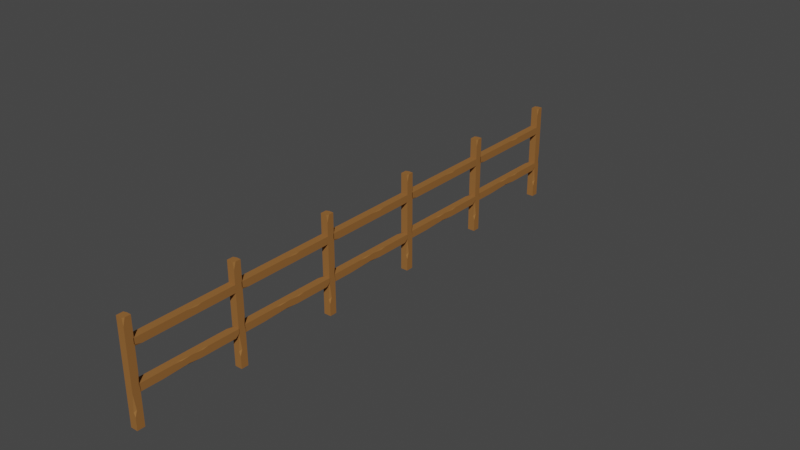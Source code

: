 # Source: zaun.blend  (saved by Blender 3.2.14; exported with 4.5.12 LTS)
import bpy
from mathutils import Matrix  # noqa: F401  (used for matrix-valued properties, if any)

bpy.ops.wm.read_factory_settings(use_empty=True)
scene = bpy.context.scene
scene.name = 'Scene'

# ---- collections
col_collection = bpy.data.collections.new('Collection'); scene.collection.children.link(col_collection)

# ---- materials (node trees are filled in below, after node groups)
mat_material = bpy.data.materials.new('Material')
mat_material.alpha_threshold = 0.0
mat_material.use_transparent_shadow = False
mat_material.diffuse_color = (0.292, 0.1295, 0.03917, 1.0)
mat_material.roughness = 1.0
mat_material.specular_intensity = 0.0
mat_material.line_color = (0.0, 0.0, 0.0, 1.0)

# ---- material node trees

# ---- world
world_world = bpy.data.worlds.new('World'); scene.world = world_world
world_world.use_nodes = True; world_world.node_tree.nodes.clear()
_N = world_world.node_tree.nodes; _L = world_world.node_tree.links
n0 = _N.new('ShaderNodeOutputWorld'); n0.name = 'World Output'; n0.location = (300, 300)
n1 = _N.new('ShaderNodeBackground'); n1.name = 'Background'; n1.location = (10, 300)
n1.inputs[0].default_value = (0.05088, 0.05088, 0.05088, 1.0)
_L.new(n1.outputs[0], n0.inputs[0])
n0.is_active_output = True
world_world.color = (0.05088, 0.05088, 0.05088)
world_world.use_sun_shadow = False
world_world.sun_shadow_jitter_overblur = 0.0

# ---- meshes
me_cube_001 = bpy.data.meshes.new('Cube.001')
me_cube_001.from_pydata([(1.0, 1.0, 1.0), (-1.0, -1.0, 1.0), (-1.0, -1.0, 0.5306), (-1.0, -0.5928, 0.6923), (-1.0, -0.5928, 0.6923), (-1.0, -1.0, 0.5306), (1.0, -1.0, -0.7512), (1.0, -0.4448, -0.6299), (1.0, -1.0, -0.7512), (1.0, -0.4448, -0.6299), (1.0, -0.4101, 1.0), (0.7324, -1.0, 1.0), (-1.0, 0.6761, 1.0), (-0.1661, 1.0, 1.0), (1.0, 6.427, 0.9889), (1.0, -20.5, 0.9887), (1.0, -20.5, 1.137), (-1.0, -20.5, 0.9887), (-1.0, 6.427, 1.137), (-1.0, -20.5, 1.137), (1.0, -1.013, 0.9889), (0.1943, -2.907, 0.9888), (1.0, -2.726, 1.04), (1.0, -6.188, 0.9888), (0.7336, -3.777, 0.9888), (1.0, -2.226, 0.9889), (1.0, -3.896, 0.9996), (1.0, -12.62, 0.9888), (0.4978, -10.49, 0.9888), (1.0, -10.51, 1.022), (1.0, -11.07, 1.025), (1.0, -10.04, 1.01), (1.0, -11.1, 0.9888), (0.8597, -9.545, 0.9888), (1.0, -7.252, 0.9888), (-1.0, -4.307, 0.9888), (-1.0, -6.898, 1.033), (-0.4136, -6.785, 0.9888), (-1.0, -14.55, 0.9887), (-1.0, -7.79, 1.013), (-1.0, -4.337, 0.9888), (-0.6738, -7.715, 0.9888), (-1.0, 0.106, 1.137), (-1.0, 2.283, 1.107), (-0.334, 2.355, 1.137), (-1.0, 6.426, 1.137), (-1.0, 2.283, 1.107), (-1.0, 0.1067, 1.137), (-0.7214, 3.142, 1.137), (1.0, -17.15, 1.137), (1.0, -15.52, 1.096), (0.5734, -16.06, 1.137), (1.0, -17.15, 1.137), (1.0, -15.52, 1.096), (1.0, -11.44, 1.137), (1.0, 4.582, 1.137), (1.0, 6.427, 1.094), (0.7324, 6.427, 1.137), (-1.0, 6.427, 1.013), (-0.1661, 6.427, 0.9889), (-1.0, 5.412, 0.9889), (0.8548, -9.926, 1.001), (-1.145, -9.911, 0.999), (0.8398, -11.93, 1.001), (-1.16, -11.91, 0.999), (-0.9264, -11.91, -0.5315), (-0.4946, -11.91, -0.6928), (-0.4946, -11.91, -0.6928), (-0.9264, -11.91, -0.5315), (-1.107, -9.911, 0.7502), (-0.5333, -9.915, 0.6294), (-1.107, -9.911, 0.7502), (-0.5333, -9.915, 0.6294), (1.0, 1.0, 3.138), (1.0, 1.0, 1.138), (1.0, -1.0, 1.138), (-1.0, 1.0, 1.138), (-1.0, -1.0, 3.138), (-1.0, -1.0, 1.138), (1.0, 1.0, 2.586), (0.1943, 1.0, 2.445), (1.0, 0.3081, 2.459), (1.0, 1.0, 2.201), (0.7336, 1.0, 2.38), (1.0, 1.0, 2.496), (1.0, 0.8547, 2.372), (1.0, 1.0, 1.724), (0.4978, 1.0, 1.882), (1.0, 0.5579, 1.881), (1.0, 0.5064, 1.839), (1.0, 0.7132, 1.915), (1.0, 1.0, 1.837), (0.8597, 1.0, 1.952), (1.0, 1.0, 2.122), (-1.0, 1.0, 2.341), (-1.0, 0.4046, 2.149), (-0.4136, 1.0, 2.157), (-1.0, 1.0, 1.581), (-1.0, 0.6724, 2.082), (-1.0, 1.0, 2.339), (-0.6738, 1.0, 2.088), (-1.0, -1.0, 2.669), (-1.0, -0.5928, 2.831), (-0.334, -1.0, 2.836), (-1.0, -1.0, 3.138), (-1.0, -0.5928, 2.831), (-1.0, -1.0, 2.669), (-0.7214, -1.0, 2.894), (1.0, -1.0, 1.387), (1.0, -0.4448, 1.508), (0.5734, -1.0, 1.468), (1.0, -1.0, 1.387), (1.0, -0.4448, 1.508), (1.0, -1.0, 1.812), (1.0, -1.0, 3.001), (1.0, -0.4101, 3.138), (0.7324, -1.0, 3.138), (-1.0, 0.6761, 3.138), (-0.1661, 1.0, 3.138), (-1.0, 1.0, 3.063), (1.0, 6.427, 3.127), (1.0, -20.5, 3.127), (1.0, -20.5, 3.276), (-1.0, -20.5, 3.127), (-1.0, 6.427, 3.276), (-1.0, -20.5, 3.276), (1.0, -1.013, 3.127), (0.1943, -2.907, 3.127), (1.0, -2.726, 3.179), (1.0, -6.188, 3.127), (0.7336, -3.777, 3.127), (1.0, -2.226, 3.127), (1.0, -3.896, 3.138), (1.0, -12.62, 3.127), (0.4978, -10.49, 3.127), (1.0, -10.51, 3.16), (1.0, -11.07, 3.164), (1.0, -10.04, 3.148), (1.0, -11.1, 3.127), (0.8597, -9.545, 3.127), (1.0, -7.252, 3.127), (-1.0, -4.307, 3.127), (-1.0, -6.898, 3.171), (-0.4136, -6.785, 3.127), (-1.0, -14.55, 3.127), (-1.0, -7.79, 3.151), (-1.0, -4.337, 3.127), (-0.6738, -7.715, 3.127), (-1.0, 0.106, 3.276), (-1.0, 2.283, 3.246), (-0.334, 2.355, 3.276), (-1.0, 6.426, 3.276), (-1.0, 2.283, 3.246), (-1.0, 0.1067, 3.276), (-0.7214, 3.142, 3.276), (1.0, -17.15, 3.276), (1.0, -15.52, 3.234), (0.5734, -16.06, 3.276), (1.0, -17.15, 3.276), (1.0, -15.52, 3.234), (1.0, -11.44, 3.276), (1.0, 4.582, 3.276), (1.0, 6.427, 3.232), (0.7324, 6.427, 3.276), (-1.0, 6.427, 3.151), (-0.1661, 6.427, 3.127), (-1.0, 5.412, 3.127), (1.16, -9.925, 1.139), (0.8548, -9.926, 3.139), (-1.145, -9.911, 3.137), (0.8398, -11.93, 3.139), (-0.8548, -11.91, 1.137), (-1.16, -11.91, 3.137), (1.076, -9.925, 1.692), (1.048, -10.73, 1.832), (0.3645, -9.92, 1.818), (1.017, -9.925, 2.076), (1.042, -10.19, 1.897), (1.062, -9.925, 1.782), (0.8977, -9.924, 1.906), (0.9442, -9.926, 2.553), (0.9645, -10.43, 2.396), (0.526, -9.922, 2.397), (0.4681, -9.922, 2.438), (0.6866, -9.923, 2.362), (0.9614, -9.926, 2.441), (0.9779, -10.07, 2.325), (1.005, -9.925, 2.155), (1.023, -11.93, 1.936), (0.3986, -11.92, 2.128), (0.9997, -11.34, 2.12), (0.9073, -11.93, 2.697), (0.6563, -11.92, 2.195), (1.023, -11.93, 1.939), (0.9872, -11.6, 2.189), (-0.9264, -11.91, 1.607), (-0.4946, -11.91, 1.446), (-0.8959, -11.24, 1.44), (-0.8548, -11.91, 1.138), (-0.4946, -11.91, 1.446), (-0.9264, -11.91, 1.607), (-0.8899, -11.63, 1.381), (-1.107, -9.911, 2.889), (-0.5333, -9.915, 2.768), (-1.098, -10.34, 2.808), (-1.107, -9.911, 2.889), (-0.5333, -9.915, 2.768), (-1.042, -9.911, 2.464), (-0.8607, -9.91, 1.274), (-0.2499, -9.914, 1.138), (-0.8418, -10.18, 1.137), (0.8212, -11.92, 1.139), (1.151, -11.09, 1.139), (1.134, -11.92, 1.215), (1.0, 1.0, 5.277), (1.0, 1.0, 3.277), (1.0, -1.0, 3.277), (-1.0, 1.0, 3.277), (-1.0, -1.0, 5.277), (-1.0, -1.0, 3.277), (1.0, 1.0, 4.724), (0.1943, 1.0, 4.583), (1.0, 0.3081, 4.597), (1.0, 1.0, 4.34), (0.7336, 1.0, 4.519), (1.0, 1.0, 4.634), (1.0, 0.8547, 4.51), (1.0, 1.0, 3.862), (0.4978, 1.0, 4.02), (1.0, 0.5579, 4.019), (1.0, 0.5064, 3.977), (1.0, 0.7132, 4.054), (1.0, 1.0, 3.975), (0.8597, 1.0, 4.091), (1.0, 1.0, 4.261), (-1.0, 1.0, 4.479), (-1.0, 0.4046, 4.287), (-0.4136, 1.0, 4.295), (-1.0, 1.0, 3.719), (-1.0, 0.6724, 4.221), (-1.0, 1.0, 4.477), (-0.6738, 1.0, 4.226), (-1.0, -1.0, 4.807), (-1.0, -0.5928, 4.969), (-0.334, -1.0, 4.974), (-1.0, -1.0, 5.277), (-1.0, -0.5928, 4.969), (-1.0, -1.0, 4.807), (-0.7214, -1.0, 5.033), (1.0, -1.0, 3.526), (1.0, -0.4448, 3.647), (0.5734, -1.0, 3.606), (1.0, -1.0, 3.526), (1.0, -0.4448, 3.647), (1.0, -1.0, 3.95), (1.0, -1.0, 5.14), (1.0, -0.4101, 5.277), (0.7324, -1.0, 5.277), (-1.0, 0.6761, 5.277), (-0.1661, 1.0, 5.277), (-1.0, 1.0, 5.201), (1.0, 6.427, 5.266), (1.0, -20.5, 5.265), (1.0, -20.5, 5.414), (-1.0, -20.5, 5.265), (-1.0, 6.427, 5.414), (-1.0, -20.5, 5.414), (1.0, -1.013, 5.266), (0.1943, -2.907, 5.266), (1.0, -2.726, 5.317), (1.0, -6.188, 5.266), (0.7336, -3.777, 5.266), (1.0, -2.226, 5.266), (1.0, -3.896, 5.276), (1.0, -12.62, 5.265), (0.4978, -10.49, 5.265), (1.0, -10.51, 5.298), (1.0, -11.07, 5.302), (1.0, -10.04, 5.287), (1.0, -11.1, 5.265), (0.8597, -9.545, 5.265), (1.0, -7.252, 5.266), (-1.0, -4.307, 5.266), (-1.0, -6.898, 5.31), (-0.4136, -6.785, 5.266), (-1.0, -14.55, 5.265), (-1.0, -7.79, 5.29), (-1.0, -4.337, 5.266), (-0.6738, -7.715, 5.266), (-1.0, 0.106, 5.414), (-1.0, 2.283, 5.384), (-0.334, 2.355, 5.414), (-1.0, 6.426, 5.414), (-1.0, 2.283, 5.384), (-1.0, 0.1067, 5.414), (-0.7214, 3.142, 5.414), (1.0, -17.15, 5.414), (1.0, -15.52, 5.373), (0.5734, -16.06, 5.414), (1.0, -17.15, 5.414), (1.0, -15.52, 5.373), (1.0, -11.44, 5.414), (1.0, 4.582, 5.414), (1.0, 6.427, 5.37), (0.7324, 6.427, 5.414), (-1.0, 6.427, 5.29), (-0.1661, 6.427, 5.266), (-1.0, 5.412, 5.266), (1.16, -9.925, 3.278), (0.8548, -9.926, 5.277), (-1.145, -9.911, 5.276), (0.8398, -11.93, 5.277), (-0.8548, -11.91, 3.276), (-1.16, -11.91, 5.276), (1.076, -9.925, 3.83), (1.048, -10.73, 3.971), (0.3645, -9.92, 3.957), (1.017, -9.925, 4.214), (1.042, -10.19, 4.035), (1.062, -9.925, 3.92), (0.8977, -9.924, 4.044), (0.9442, -9.926, 4.692), (0.9645, -10.43, 4.534), (0.526, -9.922, 4.535), (0.4681, -9.922, 4.576), (0.6866, -9.923, 4.5), (0.9614, -9.926, 4.579), (0.9779, -10.07, 4.464), (1.005, -9.925, 4.293), (1.023, -11.93, 4.075), (0.3986, -11.92, 4.267), (0.9997, -11.34, 4.259), (0.9073, -11.93, 4.835), (0.6563, -11.92, 4.333), (1.023, -11.93, 4.077), (0.9872, -11.6, 4.328), (-0.9264, -11.91, 3.745), (-0.4946, -11.91, 3.584), (-0.8959, -11.24, 3.578), (-0.8548, -11.91, 3.276), (-0.4946, -11.91, 3.584), (-0.9264, -11.91, 3.745), (-0.8899, -11.63, 3.52), (-1.107, -9.911, 5.027), (-0.5333, -9.915, 4.906), (-1.098, -10.34, 4.946), (-1.107, -9.911, 5.027), (-0.5333, -9.915, 4.906), (-1.042, -9.911, 4.602), (-0.8607, -9.91, 3.413), (-0.2499, -9.914, 3.276), (-0.8418, -10.18, 3.276), (0.8212, -11.92, 3.277), (1.151, -11.09, 3.278), (1.134, -11.92, 3.353), (1.0, 1.0, 7.415), (1.0, 1.0, 5.415), (1.0, -1.0, 5.415), (-1.0, 1.0, 5.415), (-1.0, -1.0, 7.415), (-1.0, -1.0, 5.415), (1.0, 1.0, 6.863), (0.1943, 1.0, 6.722), (1.0, 0.3081, 6.735), (1.0, 1.0, 6.478), (0.7336, 1.0, 6.657), (1.0, 1.0, 6.772), (1.0, 0.8547, 6.648), (1.0, 1.0, 6.001), (0.4978, 1.0, 6.158), (1.0, 0.5579, 6.157), (1.0, 0.5064, 6.116), (1.0, 0.7132, 6.192), (1.0, 1.0, 6.113), (0.8597, 1.0, 6.229), (1.0, 1.0, 6.399), (-1.0, 1.0, 6.618), (-1.0, 0.4046, 6.425), (-0.4136, 1.0, 6.434), (-1.0, 1.0, 5.857), (-1.0, 0.6724, 6.359), (-1.0, 1.0, 6.616), (-0.6738, 1.0, 6.365), (-1.0, -1.0, 6.946), (-1.0, -0.5928, 7.107), (-0.334, -1.0, 7.113), (-1.0, -1.0, 7.415), (-1.0, -0.5928, 7.107), (-1.0, -1.0, 6.946), (-0.7214, -1.0, 7.171), (1.0, -1.0, 5.664), (1.0, -0.4448, 5.785), (0.5734, -1.0, 5.745), (1.0, -1.0, 5.664), (1.0, -0.4448, 5.785), (1.0, -1.0, 6.088), (1.0, -1.0, 7.278), (1.0, -0.4101, 7.415), (0.7324, -1.0, 7.415), (-1.0, 0.6761, 7.415), (-0.1661, 1.0, 7.415), (-1.0, 1.0, 7.34), (1.0, 6.427, 7.404), (1.0, -20.5, 7.404), (1.0, -20.5, 7.552), (-1.0, -20.5, 7.404), (-1.0, 6.427, 7.553), (-1.0, -20.5, 7.552), (1.0, -1.013, 7.404), (0.1943, -2.907, 7.404), (1.0, -2.726, 7.455), (1.0, -6.188, 7.404), (0.7336, -3.777, 7.404), (1.0, -2.226, 7.404), (1.0, -3.896, 7.415), (1.0, -12.62, 7.404), (0.4978, -10.49, 7.404), (1.0, -10.51, 7.437), (1.0, -11.07, 7.441), (1.0, -10.04, 7.425), (1.0, -11.1, 7.404), (0.8597, -9.545, 7.404), (1.0, -7.252, 7.404), (-1.0, -4.307, 7.404), (-1.0, -6.898, 7.448), (-0.4136, -6.785, 7.404), (-1.0, -14.55, 7.404), (-1.0, -7.79, 7.428), (-1.0, -4.337, 7.404), (-0.6738, -7.715, 7.404), (-1.0, 0.106, 7.552), (-1.0, 2.283, 7.522), (-0.334, 2.355, 7.553), (-1.0, 6.426, 7.553), (-1.0, 2.283, 7.522), (-1.0, 0.1067, 7.552), (-0.7214, 3.142, 7.553), (1.0, -17.15, 7.552), (1.0, -15.52, 7.511), (0.5734, -16.06, 7.552), (1.0, -17.15, 7.552), (1.0, -15.52, 7.511), (1.0, -11.44, 7.552), (1.0, 4.582, 7.553), (1.0, 6.427, 7.509), (0.7324, 6.427, 7.553), (-1.0, 6.427, 7.428), (-0.1661, 6.427, 7.404), (-1.0, 5.412, 7.404), (1.16, -9.925, 5.416), (0.8548, -9.926, 7.416), (-1.145, -9.911, 7.414), (0.8398, -11.93, 7.416), (-0.8548, -11.91, 5.414), (-1.16, -11.91, 7.414), (1.076, -9.925, 5.968), (1.048, -10.73, 6.109), (0.3645, -9.92, 6.095), (1.017, -9.925, 6.353), (1.042, -10.19, 6.174), (1.062, -9.925, 6.058), (0.8977, -9.924, 6.182), (0.9442, -9.926, 6.83), (0.9645, -10.43, 6.673), (0.526, -9.922, 6.673), (0.4681, -9.922, 6.715), (0.6866, -9.923, 6.639), (0.9614, -9.926, 6.718), (0.9779, -10.07, 6.602), (1.005, -9.925, 6.432), (1.023, -11.93, 6.213), (0.3986, -11.92, 6.405), (0.9997, -11.34, 6.397), (0.9073, -11.93, 6.974), (0.6563, -11.92, 6.471), (1.023, -11.93, 6.215), (0.9872, -11.6, 6.466), (-0.9264, -11.91, 5.884), (-0.4946, -11.91, 5.722), (-0.8959, -11.24, 5.717), (-0.8548, -11.91, 5.414), (-0.4946, -11.91, 5.722), (-0.9264, -11.91, 5.884), (-0.8899, -11.63, 5.658), (-1.107, -9.911, 7.165), (-0.5333, -9.915, 7.044), (-1.098, -10.34, 7.085), (-1.107, -9.911, 7.165), (-0.5333, -9.915, 7.044), (-1.042, -9.911, 6.741), (-0.8607, -9.91, 5.551), (-0.2499, -9.914, 5.415), (-0.8418, -10.18, 5.414), (0.8212, -11.92, 5.416), (1.151, -11.09, 5.416), (1.134, -11.92, 5.491), (1.0, 1.0, 9.553), (1.0, 1.0, 7.553), (1.0, -1.0, 7.553), (-1.0, 1.0, 7.553), (-1.0, -1.0, 9.553), (-1.0, -1.0, 7.553), (1.0, 1.0, 9.001), (0.1943, 1.0, 8.86), (1.0, 0.3081, 8.874), (1.0, 1.0, 8.617), (0.7336, 1.0, 8.796), (1.0, 1.0, 8.911), (1.0, 0.8547, 8.787), (1.0, 1.0, 8.139), (0.4978, 1.0, 8.297), (1.0, 0.5579, 8.296), (1.0, 0.5064, 8.254), (1.0, 0.7132, 8.33), (1.0, 1.0, 8.252), (0.8597, 1.0, 8.367), (1.0, 1.0, 8.537), (-1.0, 1.0, 8.756), (-1.0, 0.4046, 8.564), (-0.4136, 1.0, 8.572), (-1.0, 1.0, 7.996), (-1.0, 0.6724, 8.498), (-1.0, 1.0, 8.754), (-0.6738, 1.0, 8.503), (-1.0, -1.0, 9.084), (-1.0, -0.5928, 9.246), (-0.334, -1.0, 9.251), (-1.0, -1.0, 9.553), (-1.0, -0.5928, 9.246), (-1.0, -1.0, 9.084), (-0.7214, -1.0, 9.31), (1.0, -1.0, 7.802), (1.0, -0.4448, 7.924), (0.5734, -1.0, 7.883), (1.0, -1.0, 7.802), (1.0, -0.4448, 7.924), (1.0, -1.0, 8.227), (1.0, -1.0, 9.416), (1.0, -0.4101, 9.553), (0.7324, -1.0, 9.553), (-1.0, 0.6761, 9.553), (-0.1661, 1.0, 9.553), (-1.0, 1.0, 9.478), (1.0, 6.427, 9.542), (1.0, -20.5, 9.542), (1.0, -20.5, 9.691), (-1.0, -20.5, 9.542), (-1.0, 6.427, 9.691), (-1.0, -20.5, 9.691), (1.0, -1.013, 9.542), (0.1943, -2.907, 9.542), (1.0, -2.726, 9.594), (1.0, -6.188, 9.542), (0.7336, -3.777, 9.542), (1.0, -2.226, 9.542), (1.0, -3.896, 9.553), (1.0, -12.62, 9.542), (0.4978, -10.49, 9.542), (1.0, -10.51, 9.575), (1.0, -11.07, 9.579), (1.0, -10.04, 9.564), (1.0, -11.1, 9.542), (0.8597, -9.545, 9.542), (1.0, -7.252, 9.542), (-1.0, -4.307, 9.542), (-1.0, -6.898, 9.586), (-0.4136, -6.785, 9.542), (-1.0, -14.55, 9.542), (-1.0, -7.79, 9.567), (-1.0, -4.337, 9.542), (-0.6738, -7.715, 9.542), (-1.0, 0.106, 9.691), (-1.0, 2.283, 9.661), (-0.334, 2.355, 9.691), (-1.0, 6.426, 9.691), (-1.0, 2.283, 9.661), (-1.0, 0.1067, 9.691), (-0.7214, 3.142, 9.691), (1.0, -17.15, 9.691), (1.0, -15.52, 9.649), (0.5734, -16.06, 9.691), (1.0, -17.15, 9.691), (1.0, -15.52, 9.649), (1.0, -11.44, 9.691), (1.0, 4.582, 9.691), (1.0, 6.427, 9.647), (0.7324, 6.427, 9.691), (-1.0, 6.427, 9.566), (-0.1661, 6.427, 9.542), (-1.0, 5.412, 9.542), (1.16, -9.925, 7.554), (0.8548, -9.926, 9.554), (-1.145, -9.911, 9.552), (0.8398, -11.93, 9.554), (-0.8548, -11.91, 7.553), (-1.16, -11.91, 9.552), (1.076, -9.925, 8.107), (1.048, -10.73, 8.247), (0.3645, -9.92, 8.233), (1.017, -9.925, 8.491), (1.042, -10.19, 8.312), (1.062, -9.925, 8.197), (0.8977, -9.924, 8.321), (0.9442, -9.926, 8.968), (0.9645, -10.43, 8.811), (0.526, -9.922, 8.812), (0.4681, -9.922, 8.853), (0.6866, -9.923, 8.777), (0.9614, -9.926, 8.856), (0.9779, -10.07, 8.74), (1.005, -9.925, 8.57), (1.023, -11.93, 8.351), (0.3986, -11.92, 8.543), (0.9997, -11.34, 8.535), (0.9073, -11.93, 9.112), (0.6563, -11.92, 8.61), (1.023, -11.93, 8.354), (0.9872, -11.6, 8.605), (-0.9264, -11.91, 8.022), (-0.4946, -11.91, 7.861), (-0.8959, -11.24, 7.855), (-0.8548, -11.91, 7.553), (-0.4946, -11.91, 7.861), (-0.9264, -11.91, 8.022), (-0.8899, -11.63, 7.796), (-1.107, -9.911, 9.304), (-0.5333, -9.915, 9.183), (-1.098, -10.34, 9.223), (-1.107, -9.911, 9.304), (-0.5333, -9.915, 9.183), (-1.042, -9.911, 8.879), (-0.8607, -9.91, 7.69), (-0.2499, -9.914, 7.553), (-0.8418, -10.18, 7.553), (0.8212, -11.92, 7.554), (1.151, -11.09, 7.554), (1.134, -11.92, 7.63), (1.0, 1.0, 11.69), (1.0, 1.0, 9.692), (1.0, -1.0, 9.692), (-1.0, 1.0, 9.692), (-1.0, -1.0, 11.69), (-1.0, -1.0, 9.692), (1.0, 1.0, 11.14), (0.1943, 1.0, 11.0), (1.0, 0.3081, 11.01), (1.0, 1.0, 10.75), (0.7336, 1.0, 10.93), (1.0, 1.0, 11.05), (1.0, 0.8547, 10.93), (1.0, 1.0, 10.28), (0.4978, 1.0, 10.44), (1.0, 0.5579, 10.43), (1.0, 0.5064, 10.39), (1.0, 0.7132, 10.47), (1.0, 1.0, 10.39), (0.8597, 1.0, 10.51), (1.0, 1.0, 10.68), (-1.0, 1.0, 10.89), (-1.0, 0.4046, 10.7), (-0.4136, 1.0, 10.71), (-1.0, 1.0, 10.13), (-1.0, 0.6724, 10.64), (-1.0, 1.0, 10.89), (-0.6738, 1.0, 10.64), (-1.0, -1.0, 11.22), (-1.0, -0.5928, 11.38), (-0.334, -1.0, 11.39), (-1.0, -1.0, 11.69), (-1.0, -0.5928, 11.38), (-1.0, -1.0, 11.22), (-0.7214, -1.0, 11.45), (1.0, -1.0, 9.941), (1.0, -0.4448, 10.06), (0.5734, -1.0, 10.02), (1.0, -1.0, 9.941), (1.0, -0.4448, 10.06), (1.0, -1.0, 10.37), (1.0, -1.0, 11.55), (1.0, -0.4101, 11.69), (0.7324, -1.0, 11.69), (-1.0, 0.6761, 11.69), (-0.1661, 1.0, 11.69), (-1.0, 1.0, 11.62), (1.0, 6.427, 11.68), (1.0, -20.5, 11.68), (1.0, -20.5, 11.83), (-1.0, -20.5, 11.68), (-1.0, 6.427, 11.83), (-1.0, -20.5, 11.83), (1.0, -1.013, 11.68), (0.1943, -2.907, 11.68), (1.0, -2.726, 11.73), (1.0, -6.188, 11.68), (0.7336, -3.777, 11.68), (1.0, -2.226, 11.68), (1.0, -3.896, 11.69), (1.0, -12.62, 11.68), (0.4978, -10.49, 11.68), (1.0, -10.51, 11.71), (1.0, -11.07, 11.72), (1.0, -10.04, 11.7), (1.0, -11.1, 11.68), (0.8597, -9.545, 11.68), (1.0, -7.252, 11.68), (-1.0, -4.307, 11.68), (-1.0, -6.898, 11.72), (-0.4136, -6.785, 11.68), (-1.0, -14.55, 11.68), (-1.0, -7.79, 11.7), (-1.0, -4.337, 11.68), (-0.6738, -7.715, 11.68), (-1.0, 0.106, 11.83), (-1.0, 2.283, 11.8), (-0.334, 2.355, 11.83), (-1.0, 6.426, 11.83), (-1.0, 2.283, 11.8), (-1.0, 0.1067, 11.83), (-0.7214, 3.142, 11.83), (1.0, -17.15, 11.83), (1.0, -15.52, 11.79), (0.5734, -16.06, 11.83), (1.0, -17.15, 11.83), (1.0, -15.52, 11.79), (1.0, -11.44, 11.83), (1.0, 4.582, 11.83), (1.0, 6.427, 11.79), (0.7324, 6.427, 11.83), (-1.0, 6.427, 11.7), (-0.1661, 6.427, 11.68), (-1.0, 5.412, 11.68), (1.16, -9.925, 9.693), (0.8548, -9.926, 11.69), (-1.145, -9.911, 11.69), (0.8398, -11.93, 11.69), (-0.8548, -11.91, 9.691), (-1.16, -11.91, 11.69), (1.076, -9.925, 10.25), (1.048, -10.73, 10.39), (0.3645, -9.92, 10.37), (1.017, -9.925, 10.63), (1.042, -10.19, 10.45), (1.062, -9.925, 10.34), (0.8977, -9.924, 10.46), (0.9442, -9.926, 11.11), (0.9645, -10.43, 10.95), (0.526, -9.922, 10.95), (0.4681, -9.922, 10.99), (0.6866, -9.923, 10.92), (0.9614, -9.926, 10.99), (0.9779, -10.07, 10.88), (1.005, -9.925, 10.71), (1.023, -11.93, 10.49), (0.3986, -11.92, 10.68), (0.9997, -11.34, 10.67), (0.9073, -11.93, 11.25), (0.6563, -11.92, 10.75), (1.023, -11.93, 10.49), (0.9872, -11.6, 10.74), (-0.9264, -11.91, 10.16), (-0.4946, -11.91, 9.999), (-0.8959, -11.24, 9.993), (-0.8548, -11.91, 9.691), (-0.4946, -11.91, 9.999), (-0.9264, -11.91, 10.16), (-0.8899, -11.63, 9.935), (-1.107, -9.911, 11.44), (-0.5333, -9.915, 11.32), (-1.098, -10.34, 11.36), (-1.107, -9.911, 11.44), (-0.5333, -9.915, 11.32), (-1.042, -9.911, 11.02), (-0.8607, -9.91, 9.828), (-0.2499, -9.914, 9.691), (-0.8418, -10.18, 9.691), (0.8212, -11.92, 9.692), (1.151, -11.09, 9.693), (1.134, -11.92, 9.768)], [(3, 4), (5, 2), (8, 6), (7, 9), (66, 67), (68, 65), (71, 69), (70, 72)], [(0, 13, 12, 1, 11, 10), (15, 27, 30, 29, 31, 34, 23, 26, 22, 20, 14, 56, 55, 54, 53, 50, 49, 16), (35, 37, 41, 40), (17, 15, 16, 19), (20, 22, 26, 25), (27, 28, 33, 32), (25, 24, 21, 20), (23, 24, 25, 26), (32, 31, 29, 30, 27), (52, 51, 49), (31, 32, 33, 34), (42, 44, 48, 47), (40, 39, 36, 35), (38, 39, 40, 41), (19, 42, 43, 46, 45, 18, 58, 60, 35, 36, 39, 38, 17), (49, 50, 53, 52), (47, 46, 43, 42), (45, 46, 47, 48), (51, 52, 53, 54), (17, 38, 41, 37, 35, 60, 59, 14, 20, 21, 24, 23, 34, 33, 28, 27, 15), (55, 56, 57), (16, 49, 51, 54, 55, 57, 18, 45, 48, 44, 42, 19), (58, 59, 60), (14, 59, 58, 18, 57, 56), (63, 61, 62, 64), (74, 86, 89, 88, 90, 93, 82, 85, 81, 79, 73, 115, 114, 113, 112, 109, 108, 75), (94, 96, 100, 99), (76, 74, 75, 78), (79, 81, 85, 84), (86, 87, 92, 91), (84, 83, 80, 79), (82, 83, 84, 85), (91, 90, 88, 89, 86), (111, 110, 108), (90, 91, 92, 93), (101, 103, 107, 106), (99, 98, 95, 94), (97, 98, 99, 100), (78, 101, 102, 105, 104, 77, 117, 119, 94, 95, 98, 97, 76), (108, 109, 112, 111), (106, 105, 102, 101), (104, 105, 106, 107), (110, 111, 112, 113), (76, 97, 100, 96, 94, 119, 118, 73, 79, 80, 83, 82, 93, 92, 87, 86, 74), (114, 115, 116), (75, 108, 110, 113, 114, 116, 77, 104, 107, 103, 101, 78), (117, 118, 119), (73, 118, 117, 77, 116, 115), (121, 133, 136, 135, 137, 140, 129, 132, 128, 126, 120, 162, 161, 160, 159, 156, 155, 122), (141, 143, 147, 146), (123, 121, 122, 125), (126, 128, 132, 131), (133, 134, 139, 138), (131, 130, 127, 126), (129, 130, 131, 132), (138, 137, 135, 136, 133), (158, 157, 155), (137, 138, 139, 140), (148, 150, 154, 153), (146, 145, 142, 141), (144, 145, 146, 147), (125, 148, 149, 152, 151, 124, 164, 166, 141, 142, 145, 144, 123), (155, 156, 159, 158), (153, 152, 149, 148), (151, 152, 153, 154), (157, 158, 159, 160), (123, 144, 147, 143, 141, 166, 165, 120, 126, 127, 130, 129, 140, 139, 134, 133, 121), (161, 162, 163), (122, 155, 157, 160, 161, 163, 124, 151, 154, 150, 148, 125), (164, 165, 166), (120, 165, 164, 124, 163, 162), (168, 180, 183, 182, 184, 187, 176, 179, 175, 173, 167, 209, 208, 207, 206, 203, 202, 169), (188, 190, 194, 193), (170, 168, 169, 172), (173, 175, 179, 178), (180, 181, 186, 185), (178, 177, 174, 173), (176, 177, 178, 179), (185, 184, 182, 183, 180), (205, 204, 202), (184, 185, 186, 187), (195, 197, 201, 200), (193, 192, 189, 188), (191, 192, 193, 194), (172, 195, 196, 199, 198, 171, 211, 213, 188, 189, 192, 191, 170), (202, 203, 206, 205), (200, 199, 196, 195), (198, 199, 200, 201), (204, 205, 206, 207), (170, 191, 194, 190, 188, 213, 212, 167, 173, 174, 177, 176, 187, 186, 181, 180, 168), (208, 209, 210), (169, 202, 204, 207, 208, 210, 171, 198, 201, 197, 195, 172), (211, 212, 213), (167, 212, 211, 171, 210, 209), (215, 227, 230, 229, 231, 234, 223, 226, 222, 220, 214, 256, 255, 254, 253, 250, 249, 216), (235, 237, 241, 240), (217, 215, 216, 219), (220, 222, 226, 225), (227, 228, 233, 232), (225, 224, 221, 220), (223, 224, 225, 226), (232, 231, 229, 230, 227), (252, 251, 249), (231, 232, 233, 234), (242, 244, 248, 247), (240, 239, 236, 235), (238, 239, 240, 241), (219, 242, 243, 246, 245, 218, 258, 260, 235, 236, 239, 238, 217), (249, 250, 253, 252), (247, 246, 243, 242), (245, 246, 247, 248), (251, 252, 253, 254), (217, 238, 241, 237, 235, 260, 259, 214, 220, 221, 224, 223, 234, 233, 228, 227, 215), (255, 256, 257), (216, 249, 251, 254, 255, 257, 218, 245, 248, 244, 242, 219), (258, 259, 260), (214, 259, 258, 218, 257, 256), (262, 274, 277, 276, 278, 281, 270, 273, 269, 267, 261, 303, 302, 301, 300, 297, 296, 263), (282, 284, 288, 287), (264, 262, 263, 266), (267, 269, 273, 272), (274, 275, 280, 279), (272, 271, 268, 267), (270, 271, 272, 273), (279, 278, 276, 277, 274), (299, 298, 296), (278, 279, 280, 281), (289, 291, 295, 294), (287, 286, 283, 282), (285, 286, 287, 288), (266, 289, 290, 293, 292, 265, 305, 307, 282, 283, 286, 285, 264), (296, 297, 300, 299), (294, 293, 290, 289), (292, 293, 294, 295), (298, 299, 300, 301), (264, 285, 288, 284, 282, 307, 306, 261, 267, 268, 271, 270, 281, 280, 275, 274, 262), (302, 303, 304), (263, 296, 298, 301, 302, 304, 265, 292, 295, 291, 289, 266), (305, 306, 307), (261, 306, 305, 265, 304, 303), (309, 321, 324, 323, 325, 328, 317, 320, 316, 314, 308, 350, 349, 348, 347, 344, 343, 310), (329, 331, 335, 334), (311, 309, 310, 313), (314, 316, 320, 319), (321, 322, 327, 326), (319, 318, 315, 314), (317, 318, 319, 320), (326, 325, 323, 324, 321), (346, 345, 343), (325, 326, 327, 328), (336, 338, 342, 341), (334, 333, 330, 329), (332, 333, 334, 335), (313, 336, 337, 340, 339, 312, 352, 354, 329, 330, 333, 332, 311), (343, 344, 347, 346), (341, 340, 337, 336), (339, 340, 341, 342), (345, 346, 347, 348), (311, 332, 335, 331, 329, 354, 353, 308, 314, 315, 318, 317, 328, 327, 322, 321, 309), (349, 350, 351), (310, 343, 345, 348, 349, 351, 312, 339, 342, 338, 336, 313), (352, 353, 354), (308, 353, 352, 312, 351, 350), (356, 368, 371, 370, 372, 375, 364, 367, 363, 361, 355, 397, 396, 395, 394, 391, 390, 357), (376, 378, 382, 381), (358, 356, 357, 360), (361, 363, 367, 366), (368, 369, 374, 373), (366, 365, 362, 361), (364, 365, 366, 367), (373, 372, 370, 371, 368), (393, 392, 390), (372, 373, 374, 375), (383, 385, 389, 388), (381, 380, 377, 376), (379, 380, 381, 382), (360, 383, 384, 387, 386, 359, 399, 401, 376, 377, 380, 379, 358), (390, 391, 394, 393), (388, 387, 384, 383), (386, 387, 388, 389), (392, 393, 394, 395), (358, 379, 382, 378, 376, 401, 400, 355, 361, 362, 365, 364, 375, 374, 369, 368, 356), (396, 397, 398), (357, 390, 392, 395, 396, 398, 359, 386, 389, 385, 383, 360), (399, 400, 401), (355, 400, 399, 359, 398, 397), (403, 415, 418, 417, 419, 422, 411, 414, 410, 408, 402, 444, 443, 442, 441, 438, 437, 404), (423, 425, 429, 428), (405, 403, 404, 407), (408, 410, 414, 413), (415, 416, 421, 420), (413, 412, 409, 408), (411, 412, 413, 414), (420, 419, 417, 418, 415), (440, 439, 437), (419, 420, 421, 422), (430, 432, 436, 435), (428, 427, 424, 423), (426, 427, 428, 429), (407, 430, 431, 434, 433, 406, 446, 448, 423, 424, 427, 426, 405), (437, 438, 441, 440), (435, 434, 431, 430), (433, 434, 435, 436), (439, 440, 441, 442), (405, 426, 429, 425, 423, 448, 447, 402, 408, 409, 412, 411, 422, 421, 416, 415, 403), (443, 444, 445), (404, 437, 439, 442, 443, 445, 406, 433, 436, 432, 430, 407), (446, 447, 448), (402, 447, 446, 406, 445, 444), (450, 462, 465, 464, 466, 469, 458, 461, 457, 455, 449, 491, 490, 489, 488, 485, 484, 451), (470, 472, 476, 475), (452, 450, 451, 454), (455, 457, 461, 460), (462, 463, 468, 467), (460, 459, 456, 455), (458, 459, 460, 461), (467, 466, 464, 465, 462), (487, 486, 484), (466, 467, 468, 469), (477, 479, 483, 482), (475, 474, 471, 470), (473, 474, 475, 476), (454, 477, 478, 481, 480, 453, 493, 495, 470, 471, 474, 473, 452), (484, 485, 488, 487), (482, 481, 478, 477), (480, 481, 482, 483), (486, 487, 488, 489), (452, 473, 476, 472, 470, 495, 494, 449, 455, 456, 459, 458, 469, 468, 463, 462, 450), (490, 491, 492), (451, 484, 486, 489, 490, 492, 453, 480, 483, 479, 477, 454), (493, 494, 495), (449, 494, 493, 453, 492, 491), (497, 509, 512, 511, 513, 516, 505, 508, 504, 502, 496, 538, 537, 536, 535, 532, 531, 498), (517, 519, 523, 522), (499, 497, 498, 501), (502, 504, 508, 507), (509, 510, 515, 514), (507, 506, 503, 502), (505, 506, 507, 508), (514, 513, 511, 512, 509), (534, 533, 531), (513, 514, 515, 516), (524, 526, 530, 529), (522, 521, 518, 517), (520, 521, 522, 523), (501, 524, 525, 528, 527, 500, 540, 542, 517, 518, 521, 520, 499), (531, 532, 535, 534), (529, 528, 525, 524), (527, 528, 529, 530), (533, 534, 535, 536), (499, 520, 523, 519, 517, 542, 541, 496, 502, 503, 506, 505, 516, 515, 510, 509, 497), (537, 538, 539), (498, 531, 533, 536, 537, 539, 500, 527, 530, 526, 524, 501), (540, 541, 542), (496, 541, 540, 500, 539, 538), (544, 556, 559, 558, 560, 563, 552, 555, 551, 549, 543, 585, 584, 583, 582, 579, 578, 545), (564, 566, 570, 569), (546, 544, 545, 548), (549, 551, 555, 554), (556, 557, 562, 561), (554, 553, 550, 549), (552, 553, 554, 555), (561, 560, 558, 559, 556), (581, 580, 578), (560, 561, 562, 563), (571, 573, 577, 576), (569, 568, 565, 564), (567, 568, 569, 570), (548, 571, 572, 575, 574, 547, 587, 589, 564, 565, 568, 567, 546), (578, 579, 582, 581), (576, 575, 572, 571), (574, 575, 576, 577), (580, 581, 582, 583), (546, 567, 570, 566, 564, 589, 588, 543, 549, 550, 553, 552, 563, 562, 557, 556, 544), (584, 585, 586), (545, 578, 580, 583, 584, 586, 547, 574, 577, 573, 571, 548), (587, 588, 589), (543, 588, 587, 547, 586, 585), (591, 603, 606, 605, 607, 610, 599, 602, 598, 596, 590, 632, 631, 630, 629, 626, 625, 592), (611, 613, 617, 616), (593, 591, 592, 595), (596, 598, 602, 601), (603, 604, 609, 608), (601, 600, 597, 596), (599, 600, 601, 602), (608, 607, 605, 606, 603), (628, 627, 625), (607, 608, 609, 610), (618, 620, 624, 623), (616, 615, 612, 611), (614, 615, 616, 617), (595, 618, 619, 622, 621, 594, 634, 636, 611, 612, 615, 614, 593), (625, 626, 629, 628), (623, 622, 619, 618), (621, 622, 623, 624), (627, 628, 629, 630), (593, 614, 617, 613, 611, 636, 635, 590, 596, 597, 600, 599, 610, 609, 604, 603, 591), (631, 632, 633), (592, 625, 627, 630, 631, 633, 594, 621, 624, 620, 618, 595), (634, 635, 636), (590, 635, 634, 594, 633, 632), (638, 650, 653, 652, 654, 657, 646, 649, 645, 643, 637, 679, 678, 677, 676, 673, 672, 639), (658, 660, 664, 663), (640, 638, 639, 642), (643, 645, 649, 648), (650, 651, 656, 655), (648, 647, 644, 643), (646, 647, 648, 649), (655, 654, 652, 653, 650), (675, 674, 672), (654, 655, 656, 657), (665, 667, 671, 670), (663, 662, 659, 658), (661, 662, 663, 664), (642, 665, 666, 669, 668, 641, 681, 683, 658, 659, 662, 661, 640), (672, 673, 676, 675), (670, 669, 666, 665), (668, 669, 670, 671), (674, 675, 676, 677), (640, 661, 664, 660, 658, 683, 682, 637, 643, 644, 647, 646, 657, 656, 651, 650, 638), (678, 679, 680), (639, 672, 674, 677, 678, 680, 641, 668, 671, 667, 665, 642), (681, 682, 683), (637, 682, 681, 641, 680, 679), (685, 697, 700, 699, 701, 704, 693, 696, 692, 690, 684, 726, 725, 724, 723, 720, 719, 686), (705, 707, 711, 710), (687, 685, 686, 689), (690, 692, 696, 695), (697, 698, 703, 702), (695, 694, 691, 690), (693, 694, 695, 696), (702, 701, 699, 700, 697), (722, 721, 719), (701, 702, 703, 704), (712, 714, 718, 717), (710, 709, 706, 705), (708, 709, 710, 711), (689, 712, 713, 716, 715, 688, 728, 730, 705, 706, 709, 708, 687), (719, 720, 723, 722), (717, 716, 713, 712), (715, 716, 717, 718), (721, 722, 723, 724), (687, 708, 711, 707, 705, 730, 729, 684, 690, 691, 694, 693, 704, 703, 698, 697, 685), (725, 726, 727), (686, 719, 721, 724, 725, 727, 688, 715, 718, 714, 712, 689), (728, 729, 730), (684, 729, 728, 688, 727, 726), (732, 744, 747, 746, 748, 751, 740, 743, 739, 737, 731, 773, 772, 771, 770, 767, 766, 733), (752, 754, 758, 757), (734, 732, 733, 736), (737, 739, 743, 742), (744, 745, 750, 749), (742, 741, 738, 737), (740, 741, 742, 743), (749, 748, 746, 747, 744), (769, 768, 766), (748, 749, 750, 751), (759, 761, 765, 764), (757, 756, 753, 752), (755, 756, 757, 758), (736, 759, 760, 763, 762, 735, 775, 777, 752, 753, 756, 755, 734), (766, 767, 770, 769), (764, 763, 760, 759), (762, 763, 764, 765), (768, 769, 770, 771), (734, 755, 758, 754, 752, 777, 776, 731, 737, 738, 741, 740, 751, 750, 745, 744, 732), (772, 773, 774), (733, 766, 768, 771, 772, 774, 735, 762, 765, 761, 759, 736), (775, 776, 777), (731, 776, 775, 735, 774, 773)])
_uv = me_cube_001.uv_layers.new(name='UVMap')
_uv.uv.foreach_set('vector', [0.625, 0.5, 0.7708, 0.5, 0.875, 0.5405, 0.875, 0.75, 0.6585, 0.75, 0.625, 0.6763, 0.375, 0.5, 0.4482, 0.5, 0.4626, 0.5617, 0.4678, 0.5553, 0.4721, 0.5359, 0.498, 0.5, 0.5079, 0.5, 0.5292, 0.5182, 0.54, 0.5865, 0.5559, 0.5, 0.625, 0.5, 0.625, 0.6763, 0.6079, 0.75, 0.4592, 0.75, 0.4213, 0.6806, 0.4213, 0.6806, 0.4061, 0.75, 0.375, 0.75, 0.5253, 0.25, 0.5023, 0.3233, 0.4937, 0.2908, 0.5251, 0.25, 0.125, 0.5, 0.375, 0.5, 0.375, 0.75, 0.125, 0.75, 0.5559, 0.5, 0.54, 0.5865, 0.5292, 0.5182, 0.5447, 0.5, 0.4482, 0.5, 0.4679, 0.4372, 0.4767, 0.4825, 0.4623, 0.5, 0.5447, 0.5, 0.5303, 0.4667, 0.5383, 0.3993, 0.5559, 0.5, 0.5079, 0.5, 0.5303, 0.4667, 0.5447, 0.5, 0.5292, 0.5182, 0.4623, 0.5, 0.4721, 0.5359, 0.4678, 0.5553, 0.4626, 0.5617, 0.4482, 0.5, 0.4061, 0.75, 0.4162, 0.8033, 0.4061, 0.75, 0.4721, 0.5359, 0.4623, 0.5, 0.4767, 0.4825, 0.498, 0.5, 0.5663, 1.0, 0.5872, 0.9167, 0.5945, 0.9652, 0.5663, 1.0, 0.5251, 0.25, 0.493, 0.209, 0.5013, 0.1756, 0.5253, 0.25, 0.4303, 0.25, 0.493, 0.209, 0.5251, 0.25, 0.4937, 0.2908, 0.375, 0.0, 0.5663, 0.0, 0.5865, 0.0509, 0.5865, 0.0509, 0.625, 0.0, 0.625, 0.0, 0.625, 0.2095, 0.6156, 0.25, 0.5253, 0.25, 0.5013, 0.1756, 0.493, 0.209, 0.4303, 0.25, 0.375, 0.25, 0.4061, 0.75, 0.4213, 0.6806, 0.4213, 0.6806, 0.4061, 0.75, 0.5663, 0.0, 0.5865, 0.0509, 0.5865, 0.0509, 0.5663, 0.0, 0.625, 1.0, 0.5865, 0.0509, 0.5663, 0.0, 0.5945, 0.9652, 0.4162, 0.8033, 0.4061, 0.75, 0.4213, 0.6806, 0.4592, 0.75, 0.375, 0.25, 0.4303, 0.25, 0.4937, 0.2908, 0.5023, 0.3233, 0.5253, 0.25, 0.6156, 0.25, 0.625, 0.3542, 0.625, 0.5, 0.5559, 0.5, 0.5383, 0.3993, 0.5303, 0.4667, 0.5079, 0.5, 0.498, 0.5, 0.4767, 0.4825, 0.4679, 0.4372, 0.4482, 0.5, 0.375, 0.5, 0.6079, 0.75, 0.625, 0.6763, 0.6585, 0.75, 0.375, 0.75, 0.4061, 0.75, 0.4162, 0.8033, 0.4592, 0.75, 0.6079, 0.75, 0.625, 0.7835, 0.625, 1.0, 0.625, 1.0, 0.5945, 0.9652, 0.5872, 0.9167, 0.5663, 1.0, 0.375, 1.0, 0.625, 0.2095, 0.7708, 0.5, 0.6156, 0.25, 0.625, 0.5, 0.7708, 0.5, 0.875, 0.5405, 0.875, 0.75, 0.6585, 0.75, 0.625, 0.6763, 0.125, 0.5, 0.375, 0.5, 0.375, 0.75, 0.125, 0.75, 0.375, 0.5, 0.4482, 0.5, 0.4626, 0.5617, 0.4678, 0.5553, 0.4721, 0.5359, 0.498, 0.5, 0.5079, 0.5, 0.5292, 0.5182, 0.54, 0.5865, 0.5559, 0.5, 0.625, 0.5, 0.625, 0.6763, 0.6079, 0.75, 0.4592, 0.75, 0.4213, 0.6806, 0.4213, 0.6806, 0.4061, 0.75, 0.375, 0.75, 0.5253, 0.25, 0.5023, 0.3233, 0.4937, 0.2908, 0.5251, 0.25, 0.125, 0.5, 0.375, 0.5, 0.375, 0.75, 0.125, 0.75, 0.5559, 0.5, 0.54, 0.5865, 0.5292, 0.5182, 0.5447, 0.5, 0.4482, 0.5, 0.4679, 0.4372, 0.4767, 0.4825, 0.4623, 0.5, 0.5447, 0.5, 0.5303, 0.4667, 0.5383, 0.3993, 0.5559, 0.5, 0.5079, 0.5, 0.5303, 0.4667, 0.5447, 0.5, 0.5292, 0.5182, 0.4623, 0.5, 0.4721, 0.5359, 0.4678, 0.5553, 0.4626, 0.5617, 0.4482, 0.5, 0.4061, 0.75, 0.4162, 0.8033, 0.4061, 0.75, 0.4721, 0.5359, 0.4623, 0.5, 0.4767, 0.4825, 0.498, 0.5, 0.5663, 1.0, 0.5872, 0.9167, 0.5945, 0.9652, 0.5663, 1.0, 0.5251, 0.25, 0.493, 0.209, 0.5013, 0.1756, 0.5253, 0.25, 0.4303, 0.25, 0.493, 0.209, 0.5251, 0.25, 0.4937, 0.2908, 0.375, 0.0, 0.5663, 0.0, 0.5865, 0.0509, 0.5865, 0.0509, 0.625, 0.0, 0.625, 0.0, 0.625, 0.2095, 0.6156, 0.25, 0.5253, 0.25, 0.5013, 0.1756, 0.493, 0.209, 0.4303, 0.25, 0.375, 0.25, 0.4061, 0.75, 0.4213, 0.6806, 0.4213, 0.6806, 0.4061, 0.75, 0.5663, 0.0, 0.5865, 0.0509, 0.5865, 0.0509, 0.5663, 0.0, 0.625, 1.0, 0.5865, 0.0509, 0.5663, 0.0, 0.5945, 0.9652, 0.4162, 0.8033, 0.4061, 0.75, 0.4213, 0.6806, 0.4592, 0.75, 0.375, 0.25, 0.4303, 0.25, 0.4937, 0.2908, 0.5023, 0.3233, 0.5253, 0.25, 0.6156, 0.25, 0.625, 0.3542, 0.625, 0.5, 0.5559, 0.5, 0.5383, 0.3993, 0.5303, 0.4667, 0.5079, 0.5, 0.498, 0.5, 0.4767, 0.4825, 0.4679, 0.4372, 0.4482, 0.5, 0.375, 0.5, 0.6079, 0.75, 0.625, 0.6763, 0.6585, 0.75, 0.375, 0.75, 0.4061, 0.75, 0.4162, 0.8033, 0.4592, 0.75, 0.6079, 0.75, 0.625, 0.7835, 0.625, 1.0, 0.625, 1.0, 0.5945, 0.9652, 0.5872, 0.9167, 0.5663, 1.0, 0.375, 1.0, 0.625, 0.2095, 0.7708, 0.5, 0.6156, 0.25, 0.625, 0.5, 0.7708, 0.5, 0.875, 0.5405, 0.875, 0.75, 0.6585, 0.75, 0.625, 0.6763, 0.375, 0.5, 0.4482, 0.5, 0.4626, 0.5617, 0.4678, 0.5553, 0.4721, 0.5359, 0.498, 0.5, 0.5079, 0.5, 0.5292, 0.5182, 0.54, 0.5865, 0.5559, 0.5, 0.625, 0.5, 0.625, 0.6763, 0.6079, 0.75, 0.4592, 0.75, 0.4213, 0.6806, 0.4213, 0.6806, 0.4061, 0.75, 0.375, 0.75, 0.5253, 0.25, 0.5023, 0.3233, 0.4937, 0.2908, 0.5251, 0.25, 0.125, 0.5, 0.375, 0.5, 0.375, 0.75, 0.125, 0.75, 0.5559, 0.5, 0.54, 0.5865, 0.5292, 0.5182, 0.5447, 0.5, 0.4482, 0.5, 0.4679, 0.4372, 0.4767, 0.4825, 0.4623, 0.5, 0.5447, 0.5, 0.5303, 0.4667, 0.5383, 0.3993, 0.5559, 0.5, 0.5079, 0.5, 0.5303, 0.4667, 0.5447, 0.5, 0.5292, 0.5182, 0.4623, 0.5, 0.4721, 0.5359, 0.4678, 0.5553, 0.4626, 0.5617, 0.4482, 0.5, 0.4061, 0.75, 0.4162, 0.8033, 0.4061, 0.75, 0.4721, 0.5359, 0.4623, 0.5, 0.4767, 0.4825, 0.498, 0.5, 0.5663, 1.0, 0.5872, 0.9167, 0.5945, 0.9652, 0.5663, 1.0, 0.5251, 0.25, 0.493, 0.209, 0.5013, 0.1756, 0.5253, 0.25, 0.4303, 0.25, 0.493, 0.209, 0.5251, 0.25, 0.4937, 0.2908, 0.375, 0.0, 0.5663, 0.0, 0.5865, 0.0509, 0.5865, 0.0509, 0.625, 0.0, 0.625, 0.0, 0.625, 0.2095, 0.6156, 0.25, 0.5253, 0.25, 0.5013, 0.1756, 0.493, 0.209, 0.4303, 0.25, 0.375, 0.25, 0.4061, 0.75, 0.4213, 0.6806, 0.4213, 0.6806, 0.4061, 0.75, 0.5663, 0.0, 0.5865, 0.0509, 0.5865, 0.0509, 0.5663, 0.0, 0.625, 1.0, 0.5865, 0.0509, 0.5663, 0.0, 0.5945, 0.9652, 0.4162, 0.8033, 0.4061, 0.75, 0.4213, 0.6806, 0.4592, 0.75, 0.375, 0.25, 0.4303, 0.25, 0.4937, 0.2908, 0.5023, 0.3233, 0.5253, 0.25, 0.6156, 0.25, 0.625, 0.3542, 0.625, 0.5, 0.5559, 0.5, 0.5383, 0.3993, 0.5303, 0.4667, 0.5079, 0.5, 0.498, 0.5, 0.4767, 0.4825, 0.4679, 0.4372, 0.4482, 0.5, 0.375, 0.5, 0.6079, 0.75, 0.625, 0.6763, 0.6585, 0.75, 0.375, 0.75, 0.4061, 0.75, 0.4162, 0.8033, 0.4592, 0.75, 0.6079, 0.75, 0.625, 0.7835, 0.625, 1.0, 0.625, 1.0, 0.5945, 0.9652, 0.5872, 0.9167, 0.5663, 1.0, 0.375, 1.0, 0.625, 0.2095, 0.7708, 0.5, 0.6156, 0.25, 0.625, 0.5, 0.7708, 0.5, 0.875, 0.5405, 0.875, 0.75, 0.6585, 0.75, 0.625, 0.6763, 0.375, 0.5, 0.4482, 0.5, 0.4626, 0.5617, 0.4678, 0.5553, 0.4721, 0.5359, 0.498, 0.5, 0.5079, 0.5, 0.5292, 0.5182, 0.54, 0.5865, 0.5559, 0.5, 0.625, 0.5, 0.625, 0.6763, 0.6079, 0.75, 0.4592, 0.75, 0.4213, 0.6806, 0.4213, 0.6806, 0.4061, 0.75, 0.375, 0.75, 0.5253, 0.25, 0.5023, 0.3233, 0.4937, 0.2908, 0.5251, 0.25, 0.125, 0.5, 0.375, 0.5, 0.375, 0.75, 0.125, 0.75, 0.5559, 0.5, 0.54, 0.5865, 0.5292, 0.5182, 0.5447, 0.5, 0.4482, 0.5, 0.4679, 0.4372, 0.4767, 0.4825, 0.4623, 0.5, 0.5447, 0.5, 0.5303, 0.4667, 0.5383, 0.3993, 0.5559, 0.5, 0.5079, 0.5, 0.5303, 0.4667, 0.5447, 0.5, 0.5292, 0.5182, 0.4623, 0.5, 0.4721, 0.5359, 0.4678, 0.5553, 0.4626, 0.5617, 0.4482, 0.5, 0.4061, 0.75, 0.4162, 0.8033, 0.4061, 0.75, 0.4721, 0.5359, 0.4623, 0.5, 0.4767, 0.4825, 0.498, 0.5, 0.5663, 1.0, 0.5872, 0.9167, 0.5945, 0.9652, 0.5663, 1.0, 0.5251, 0.25, 0.493, 0.209, 0.5013, 0.1756, 0.5253, 0.25, 0.4303, 0.25, 0.493, 0.209, 0.5251, 0.25, 0.4937, 0.2908, 0.375, 0.0, 0.5663, 0.0, 0.5865, 0.0509, 0.5865, 0.0509, 0.625, 0.0, 0.625, 0.0, 0.625, 0.2095, 0.6156, 0.25, 0.5253, 0.25, 0.5013, 0.1756, 0.493, 0.209, 0.4303, 0.25, 0.375, 0.25, 0.4061, 0.75, 0.4213, 0.6806, 0.4213, 0.6806, 0.4061, 0.75, 0.5663, 0.0, 0.5865, 0.0509, 0.5865, 0.0509, 0.5663, 0.0, 0.625, 1.0, 0.5865, 0.0509, 0.5663, 0.0, 0.5945, 0.9652, 0.4162, 0.8033, 0.4061, 0.75, 0.4213, 0.6806, 0.4592, 0.75, 0.375, 0.25, 0.4303, 0.25, 0.4937, 0.2908, 0.5023, 0.3233, 0.5253, 0.25, 0.6156, 0.25, 0.625, 0.3542, 0.625, 0.5, 0.5559, 0.5, 0.5383, 0.3993, 0.5303, 0.4667, 0.5079, 0.5, 0.498, 0.5, 0.4767, 0.4825, 0.4679, 0.4372, 0.4482, 0.5, 0.375, 0.5, 0.6079, 0.75, 0.625, 0.6763, 0.6585, 0.75, 0.375, 0.75, 0.4061, 0.75, 0.4162, 0.8033, 0.4592, 0.75, 0.6079, 0.75, 0.625, 0.7835, 0.625, 1.0, 0.625, 1.0, 0.5945, 0.9652, 0.5872, 0.9167, 0.5663, 1.0, 0.375, 1.0, 0.625, 0.2095, 0.7708, 0.5, 0.6156, 0.25, 0.625, 0.5, 0.7708, 0.5, 0.875, 0.5405, 0.875, 0.75, 0.6585, 0.75, 0.625, 0.6763, 0.375, 0.5, 0.4482, 0.5, 0.4626, 0.5617, 0.4678, 0.5553, 0.4721, 0.5359, 0.498, 0.5, 0.5079, 0.5, 0.5292, 0.5182, 0.54, 0.5865, 0.5559, 0.5, 0.625, 0.5, 0.625, 0.6763, 0.6079, 0.75, 0.4592, 0.75, 0.4213, 0.6806, 0.4213, 0.6806, 0.4061, 0.75, 0.375, 0.75, 0.5253, 0.25, 0.5023, 0.3233, 0.4937, 0.2908, 0.5251, 0.25, 0.125, 0.5, 0.375, 0.5, 0.375, 0.75, 0.125, 0.75, 0.5559, 0.5, 0.54, 0.5865, 0.5292, 0.5182, 0.5447, 0.5, 0.4482, 0.5, 0.4679, 0.4372, 0.4767, 0.4825, 0.4623, 0.5, 0.5447, 0.5, 0.5303, 0.4667, 0.5383, 0.3993, 0.5559, 0.5, 0.5079, 0.5, 0.5303, 0.4667, 0.5447, 0.5, 0.5292, 0.5182, 0.4623, 0.5, 0.4721, 0.5359, 0.4678, 0.5553, 0.4626, 0.5617, 0.4482, 0.5, 0.4061, 0.75, 0.4162, 0.8033, 0.4061, 0.75, 0.4721, 0.5359, 0.4623, 0.5, 0.4767, 0.4825, 0.498, 0.5, 0.5663, 1.0, 0.5872, 0.9167, 0.5945, 0.9652, 0.5663, 1.0, 0.5251, 0.25, 0.493, 0.209, 0.5013, 0.1756, 0.5253, 0.25, 0.4303, 0.25, 0.493, 0.209, 0.5251, 0.25, 0.4937, 0.2908, 0.375, 0.0, 0.5663, 0.0, 0.5865, 0.0509, 0.5865, 0.0509, 0.625, 0.0, 0.625, 0.0, 0.625, 0.2095, 0.6156, 0.25, 0.5253, 0.25, 0.5013, 0.1756, 0.493, 0.209, 0.4303, 0.25, 0.375, 0.25, 0.4061, 0.75, 0.4213, 0.6806, 0.4213, 0.6806, 0.4061, 0.75, 0.5663, 0.0, 0.5865, 0.0509, 0.5865, 0.0509, 0.5663, 0.0, 0.625, 1.0, 0.5865, 0.0509, 0.5663, 0.0, 0.5945, 0.9652, 0.4162, 0.8033, 0.4061, 0.75, 0.4213, 0.6806, 0.4592, 0.75, 0.375, 0.25, 0.4303, 0.25, 0.4937, 0.2908, 0.5023, 0.3233, 0.5253, 0.25, 0.6156, 0.25, 0.625, 0.3542, 0.625, 0.5, 0.5559, 0.5, 0.5383, 0.3993, 0.5303, 0.4667, 0.5079, 0.5, 0.498, 0.5, 0.4767, 0.4825, 0.4679, 0.4372, 0.4482, 0.5, 0.375, 0.5, 0.6079, 0.75, 0.625, 0.6763, 0.6585, 0.75, 0.375, 0.75, 0.4061, 0.75, 0.4162, 0.8033, 0.4592, 0.75, 0.6079, 0.75, 0.625, 0.7835, 0.625, 1.0, 0.625, 1.0, 0.5945, 0.9652, 0.5872, 0.9167, 0.5663, 1.0, 0.375, 1.0, 0.625, 0.2095, 0.7708, 0.5, 0.6156, 0.25, 0.625, 0.5, 0.7708, 0.5, 0.875, 0.5405, 0.875, 0.75, 0.6585, 0.75, 0.625, 0.6763, 0.375, 0.5, 0.4482, 0.5, 0.4626, 0.5617, 0.4678, 0.5553, 0.4721, 0.5359, 0.498, 0.5, 0.5079, 0.5, 0.5292, 0.5182, 0.54, 0.5865, 0.5559, 0.5, 0.625, 0.5, 0.625, 0.6763, 0.6079, 0.75, 0.4592, 0.75, 0.4213, 0.6806, 0.4213, 0.6806, 0.4061, 0.75, 0.375, 0.75, 0.5253, 0.25, 0.5023, 0.3233, 0.4937, 0.2908, 0.5251, 0.25, 0.125, 0.5, 0.375, 0.5, 0.375, 0.75, 0.125, 0.75, 0.5559, 0.5, 0.54, 0.5865, 0.5292, 0.5182, 0.5447, 0.5, 0.4482, 0.5, 0.4679, 0.4372, 0.4767, 0.4825, 0.4623, 0.5, 0.5447, 0.5, 0.5303, 0.4667, 0.5383, 0.3993, 0.5559, 0.5, 0.5079, 0.5, 0.5303, 0.4667, 0.5447, 0.5, 0.5292, 0.5182, 0.4623, 0.5, 0.4721, 0.5359, 0.4678, 0.5553, 0.4626, 0.5617, 0.4482, 0.5, 0.4061, 0.75, 0.4162, 0.8033, 0.4061, 0.75, 0.4721, 0.5359, 0.4623, 0.5, 0.4767, 0.4825, 0.498, 0.5, 0.5663, 1.0, 0.5872, 0.9167, 0.5945, 0.9652, 0.5663, 1.0, 0.5251, 0.25, 0.493, 0.209, 0.5013, 0.1756, 0.5253, 0.25, 0.4303, 0.25, 0.493, 0.209, 0.5251, 0.25, 0.4937, 0.2908, 0.375, 0.0, 0.5663, 0.0, 0.5865, 0.0509, 0.5865, 0.0509, 0.625, 0.0, 0.625, 0.0, 0.625, 0.2095, 0.6156, 0.25, 0.5253, 0.25, 0.5013, 0.1756, 0.493, 0.209, 0.4303, 0.25, 0.375, 0.25, 0.4061, 0.75, 0.4213, 0.6806, 0.4213, 0.6806, 0.4061, 0.75, 0.5663, 0.0, 0.5865, 0.0509, 0.5865, 0.0509, 0.5663, 0.0, 0.625, 1.0, 0.5865, 0.0509, 0.5663, 0.0, 0.5945, 0.9652, 0.4162, 0.8033, 0.4061, 0.75, 0.4213, 0.6806, 0.4592, 0.75, 0.375, 0.25, 0.4303, 0.25, 0.4937, 0.2908, 0.5023, 0.3233, 0.5253, 0.25, 0.6156, 0.25, 0.625, 0.3542, 0.625, 0.5, 0.5559, 0.5, 0.5383, 0.3993, 0.5303, 0.4667, 0.5079, 0.5, 0.498, 0.5, 0.4767, 0.4825, 0.4679, 0.4372, 0.4482, 0.5, 0.375, 0.5, 0.6079, 0.75, 0.625, 0.6763, 0.6585, 0.75, 0.375, 0.75, 0.4061, 0.75, 0.4162, 0.8033, 0.4592, 0.75, 0.6079, 0.75, 0.625, 0.7835, 0.625, 1.0, 0.625, 1.0, 0.5945, 0.9652, 0.5872, 0.9167, 0.5663, 1.0, 0.375, 1.0, 0.625, 0.2095, 0.7708, 0.5, 0.6156, 0.25, 0.625, 0.5, 0.7708, 0.5, 0.875, 0.5405, 0.875, 0.75, 0.6585, 0.75, 0.625, 0.6763, 0.375, 0.5, 0.4482, 0.5, 0.4626, 0.5617, 0.4678, 0.5553, 0.4721, 0.5359, 0.498, 0.5, 0.5079, 0.5, 0.5292, 0.5182, 0.54, 0.5865, 0.5559, 0.5, 0.625, 0.5, 0.625, 0.6763, 0.6079, 0.75, 0.4592, 0.75, 0.4213, 0.6806, 0.4213, 0.6806, 0.4061, 0.75, 0.375, 0.75, 0.5253, 0.25, 0.5023, 0.3233, 0.4937, 0.2908, 0.5251, 0.25, 0.125, 0.5, 0.375, 0.5, 0.375, 0.75, 0.125, 0.75, 0.5559, 0.5, 0.54, 0.5865, 0.5292, 0.5182, 0.5447, 0.5, 0.4482, 0.5, 0.4679, 0.4372, 0.4767, 0.4825, 0.4623, 0.5, 0.5447, 0.5, 0.5303, 0.4667, 0.5383, 0.3993, 0.5559, 0.5, 0.5079, 0.5, 0.5303, 0.4667, 0.5447, 0.5, 0.5292, 0.5182, 0.4623, 0.5, 0.4721, 0.5359, 0.4678, 0.5553, 0.4626, 0.5617, 0.4482, 0.5, 0.4061, 0.75, 0.4162, 0.8033, 0.4061, 0.75, 0.4721, 0.5359, 0.4623, 0.5, 0.4767, 0.4825, 0.498, 0.5, 0.5663, 1.0, 0.5872, 0.9167, 0.5945, 0.9652, 0.5663, 1.0, 0.5251, 0.25, 0.493, 0.209, 0.5013, 0.1756, 0.5253, 0.25, 0.4303, 0.25, 0.493, 0.209, 0.5251, 0.25, 0.4937, 0.2908, 0.375, 0.0, 0.5663, 0.0, 0.5865, 0.0509, 0.5865, 0.0509, 0.625, 0.0, 0.625, 0.0, 0.625, 0.2095, 0.6156, 0.25, 0.5253, 0.25, 0.5013, 0.1756, 0.493, 0.209, 0.4303, 0.25, 0.375, 0.25, 0.4061, 0.75, 0.4213, 0.6806, 0.4213, 0.6806, 0.4061, 0.75, 0.5663, 0.0, 0.5865, 0.0509, 0.5865, 0.0509, 0.5663, 0.0, 0.625, 1.0, 0.5865, 0.0509, 0.5663, 0.0, 0.5945, 0.9652, 0.4162, 0.8033, 0.4061, 0.75, 0.4213, 0.6806, 0.4592, 0.75, 0.375, 0.25, 0.4303, 0.25, 0.4937, 0.2908, 0.5023, 0.3233, 0.5253, 0.25, 0.6156, 0.25, 0.625, 0.3542, 0.625, 0.5, 0.5559, 0.5, 0.5383, 0.3993, 0.5303, 0.4667, 0.5079, 0.5, 0.498, 0.5, 0.4767, 0.4825, 0.4679, 0.4372, 0.4482, 0.5, 0.375, 0.5, 0.6079, 0.75, 0.625, 0.6763, 0.6585, 0.75, 0.375, 0.75, 0.4061, 0.75, 0.4162, 0.8033, 0.4592, 0.75, 0.6079, 0.75, 0.625, 0.7835, 0.625, 1.0, 0.625, 1.0, 0.5945, 0.9652, 0.5872, 0.9167, 0.5663, 1.0, 0.375, 1.0, 0.625, 0.2095, 0.7708, 0.5, 0.6156, 0.25, 0.625, 0.5, 0.7708, 0.5, 0.875, 0.5405, 0.875, 0.75, 0.6585, 0.75, 0.625, 0.6763, 0.375, 0.5, 0.4482, 0.5, 0.4626, 0.5617, 0.4678, 0.5553, 0.4721, 0.5359, 0.498, 0.5, 0.5079, 0.5, 0.5292, 0.5182, 0.54, 0.5865, 0.5559, 0.5, 0.625, 0.5, 0.625, 0.6763, 0.6079, 0.75, 0.4592, 0.75, 0.4213, 0.6806, 0.4213, 0.6806, 0.4061, 0.75, 0.375, 0.75, 0.5253, 0.25, 0.5023, 0.3233, 0.4937, 0.2908, 0.5251, 0.25, 0.125, 0.5, 0.375, 0.5, 0.375, 0.75, 0.125, 0.75, 0.5559, 0.5, 0.54, 0.5865, 0.5292, 0.5182, 0.5447, 0.5, 0.4482, 0.5, 0.4679, 0.4372, 0.4767, 0.4825, 0.4623, 0.5, 0.5447, 0.5, 0.5303, 0.4667, 0.5383, 0.3993, 0.5559, 0.5, 0.5079, 0.5, 0.5303, 0.4667, 0.5447, 0.5, 0.5292, 0.5182, 0.4623, 0.5, 0.4721, 0.5359, 0.4678, 0.5553, 0.4626, 0.5617, 0.4482, 0.5, 0.4061, 0.75, 0.4162, 0.8033, 0.4061, 0.75, 0.4721, 0.5359, 0.4623, 0.5, 0.4767, 0.4825, 0.498, 0.5, 0.5663, 1.0, 0.5872, 0.9167, 0.5945, 0.9652, 0.5663, 1.0, 0.5251, 0.25, 0.493, 0.209, 0.5013, 0.1756, 0.5253, 0.25, 0.4303, 0.25, 0.493, 0.209, 0.5251, 0.25, 0.4937, 0.2908, 0.375, 0.0, 0.5663, 0.0, 0.5865, 0.0509, 0.5865, 0.0509, 0.625, 0.0, 0.625, 0.0, 0.625, 0.2095, 0.6156, 0.25, 0.5253, 0.25, 0.5013, 0.1756, 0.493, 0.209, 0.4303, 0.25, 0.375, 0.25, 0.4061, 0.75, 0.4213, 0.6806, 0.4213, 0.6806, 0.4061, 0.75, 0.5663, 0.0, 0.5865, 0.0509, 0.5865, 0.0509, 0.5663, 0.0, 0.625, 1.0, 0.5865, 0.0509, 0.5663, 0.0, 0.5945, 0.9652, 0.4162, 0.8033, 0.4061, 0.75, 0.4213, 0.6806, 0.4592, 0.75, 0.375, 0.25, 0.4303, 0.25, 0.4937, 0.2908, 0.5023, 0.3233, 0.5253, 0.25, 0.6156, 0.25, 0.625, 0.3542, 0.625, 0.5, 0.5559, 0.5, 0.5383, 0.3993, 0.5303, 0.4667, 0.5079, 0.5, 0.498, 0.5, 0.4767, 0.4825, 0.4679, 0.4372, 0.4482, 0.5, 0.375, 0.5, 0.6079, 0.75, 0.625, 0.6763, 0.6585, 0.75, 0.375, 0.75, 0.4061, 0.75, 0.4162, 0.8033, 0.4592, 0.75, 0.6079, 0.75, 0.625, 0.7835, 0.625, 1.0, 0.625, 1.0, 0.5945, 0.9652, 0.5872, 0.9167, 0.5663, 1.0, 0.375, 1.0, 0.625, 0.2095, 0.7708, 0.5, 0.6156, 0.25, 0.625, 0.5, 0.7708, 0.5, 0.875, 0.5405, 0.875, 0.75, 0.6585, 0.75, 0.625, 0.6763, 0.375, 0.5, 0.4482, 0.5, 0.4626, 0.5617, 0.4678, 0.5553, 0.4721, 0.5359, 0.498, 0.5, 0.5079, 0.5, 0.5292, 0.5182, 0.54, 0.5865, 0.5559, 0.5, 0.625, 0.5, 0.625, 0.6763, 0.6079, 0.75, 0.4592, 0.75, 0.4213, 0.6806, 0.4213, 0.6806, 0.4061, 0.75, 0.375, 0.75, 0.5253, 0.25, 0.5023, 0.3233, 0.4937, 0.2908, 0.5251, 0.25, 0.125, 0.5, 0.375, 0.5, 0.375, 0.75, 0.125, 0.75, 0.5559, 0.5, 0.54, 0.5865, 0.5292, 0.5182, 0.5447, 0.5, 0.4482, 0.5, 0.4679, 0.4372, 0.4767, 0.4825, 0.4623, 0.5, 0.5447, 0.5, 0.5303, 0.4667, 0.5383, 0.3993, 0.5559, 0.5, 0.5079, 0.5, 0.5303, 0.4667, 0.5447, 0.5, 0.5292, 0.5182, 0.4623, 0.5, 0.4721, 0.5359, 0.4678, 0.5553, 0.4626, 0.5617, 0.4482, 0.5, 0.4061, 0.75, 0.4162, 0.8033, 0.4061, 0.75, 0.4721, 0.5359, 0.4623, 0.5, 0.4767, 0.4825, 0.498, 0.5, 0.5663, 1.0, 0.5872, 0.9167, 0.5945, 0.9652, 0.5663, 1.0, 0.5251, 0.25, 0.493, 0.209, 0.5013, 0.1756, 0.5253, 0.25, 0.4303, 0.25, 0.493, 0.209, 0.5251, 0.25, 0.4937, 0.2908, 0.375, 0.0, 0.5663, 0.0, 0.5865, 0.0509, 0.5865, 0.0509, 0.625, 0.0, 0.625, 0.0, 0.625, 0.2095, 0.6156, 0.25, 0.5253, 0.25, 0.5013, 0.1756, 0.493, 0.209, 0.4303, 0.25, 0.375, 0.25, 0.4061, 0.75, 0.4213, 0.6806, 0.4213, 0.6806, 0.4061, 0.75, 0.5663, 0.0, 0.5865, 0.0509, 0.5865, 0.0509, 0.5663, 0.0, 0.625, 1.0, 0.5865, 0.0509, 0.5663, 0.0, 0.5945, 0.9652, 0.4162, 0.8033, 0.4061, 0.75, 0.4213, 0.6806, 0.4592, 0.75, 0.375, 0.25, 0.4303, 0.25, 0.4937, 0.2908, 0.5023, 0.3233, 0.5253, 0.25, 0.6156, 0.25, 0.625, 0.3542, 0.625, 0.5, 0.5559, 0.5, 0.5383, 0.3993, 0.5303, 0.4667, 0.5079, 0.5, 0.498, 0.5, 0.4767, 0.4825, 0.4679, 0.4372, 0.4482, 0.5, 0.375, 0.5, 0.6079, 0.75, 0.625, 0.6763, 0.6585, 0.75, 0.375, 0.75, 0.4061, 0.75, 0.4162, 0.8033, 0.4592, 0.75, 0.6079, 0.75, 0.625, 0.7835, 0.625, 1.0, 0.625, 1.0, 0.5945, 0.9652, 0.5872, 0.9167, 0.5663, 1.0, 0.375, 1.0, 0.625, 0.2095, 0.7708, 0.5, 0.6156, 0.25, 0.625, 0.5, 0.7708, 0.5, 0.875, 0.5405, 0.875, 0.75, 0.6585, 0.75, 0.625, 0.6763, 0.375, 0.5, 0.4482, 0.5, 0.4626, 0.5617, 0.4678, 0.5553, 0.4721, 0.5359, 0.498, 0.5, 0.5079, 0.5, 0.5292, 0.5182, 0.54, 0.5865, 0.5559, 0.5, 0.625, 0.5, 0.625, 0.6763, 0.6079, 0.75, 0.4592, 0.75, 0.4213, 0.6806, 0.4213, 0.6806, 0.4061, 0.75, 0.375, 0.75, 0.5253, 0.25, 0.5023, 0.3233, 0.4937, 0.2908, 0.5251, 0.25, 0.125, 0.5, 0.375, 0.5, 0.375, 0.75, 0.125, 0.75, 0.5559, 0.5, 0.54, 0.5865, 0.5292, 0.5182, 0.5447, 0.5, 0.4482, 0.5, 0.4679, 0.4372, 0.4767, 0.4825, 0.4623, 0.5, 0.5447, 0.5, 0.5303, 0.4667, 0.5383, 0.3993, 0.5559, 0.5, 0.5079, 0.5, 0.5303, 0.4667, 0.5447, 0.5, 0.5292, 0.5182, 0.4623, 0.5, 0.4721, 0.5359, 0.4678, 0.5553, 0.4626, 0.5617, 0.4482, 0.5, 0.4061, 0.75, 0.4162, 0.8033, 0.4061, 0.75, 0.4721, 0.5359, 0.4623, 0.5, 0.4767, 0.4825, 0.498, 0.5, 0.5663, 1.0, 0.5872, 0.9167, 0.5945, 0.9652, 0.5663, 1.0, 0.5251, 0.25, 0.493, 0.209, 0.5013, 0.1756, 0.5253, 0.25, 0.4303, 0.25, 0.493, 0.209, 0.5251, 0.25, 0.4937, 0.2908, 0.375, 0.0, 0.5663, 0.0, 0.5865, 0.0509, 0.5865, 0.0509, 0.625, 0.0, 0.625, 0.0, 0.625, 0.2095, 0.6156, 0.25, 0.5253, 0.25, 0.5013, 0.1756, 0.493, 0.209, 0.4303, 0.25, 0.375, 0.25, 0.4061, 0.75, 0.4213, 0.6806, 0.4213, 0.6806, 0.4061, 0.75, 0.5663, 0.0, 0.5865, 0.0509, 0.5865, 0.0509, 0.5663, 0.0, 0.625, 1.0, 0.5865, 0.0509, 0.5663, 0.0, 0.5945, 0.9652, 0.4162, 0.8033, 0.4061, 0.75, 0.4213, 0.6806, 0.4592, 0.75, 0.375, 0.25, 0.4303, 0.25, 0.4937, 0.2908, 0.5023, 0.3233, 0.5253, 0.25, 0.6156, 0.25, 0.625, 0.3542, 0.625, 0.5, 0.5559, 0.5, 0.5383, 0.3993, 0.5303, 0.4667, 0.5079, 0.5, 0.498, 0.5, 0.4767, 0.4825, 0.4679, 0.4372, 0.4482, 0.5, 0.375, 0.5, 0.6079, 0.75, 0.625, 0.6763, 0.6585, 0.75, 0.375, 0.75, 0.4061, 0.75, 0.4162, 0.8033, 0.4592, 0.75, 0.6079, 0.75, 0.625, 0.7835, 0.625, 1.0, 0.625, 1.0, 0.5945, 0.9652, 0.5872, 0.9167, 0.5663, 1.0, 0.375, 1.0, 0.625, 0.2095, 0.7708, 0.5, 0.6156, 0.25, 0.625, 0.5, 0.7708, 0.5, 0.875, 0.5405, 0.875, 0.75, 0.6585, 0.75, 0.625, 0.6763, 0.375, 0.5, 0.4482, 0.5, 0.4626, 0.5617, 0.4678, 0.5553, 0.4721, 0.5359, 0.498, 0.5, 0.5079, 0.5, 0.5292, 0.5182, 0.54, 0.5865, 0.5559, 0.5, 0.625, 0.5, 0.625, 0.6763, 0.6079, 0.75, 0.4592, 0.75, 0.4213, 0.6806, 0.4213, 0.6806, 0.4061, 0.75, 0.375, 0.75, 0.5253, 0.25, 0.5023, 0.3233, 0.4937, 0.2908, 0.5251, 0.25, 0.125, 0.5, 0.375, 0.5, 0.375, 0.75, 0.125, 0.75, 0.5559, 0.5, 0.54, 0.5865, 0.5292, 0.5182, 0.5447, 0.5, 0.4482, 0.5, 0.4679, 0.4372, 0.4767, 0.4825, 0.4623, 0.5, 0.5447, 0.5, 0.5303, 0.4667, 0.5383, 0.3993, 0.5559, 0.5, 0.5079, 0.5, 0.5303, 0.4667, 0.5447, 0.5, 0.5292, 0.5182, 0.4623, 0.5, 0.4721, 0.5359, 0.4678, 0.5553, 0.4626, 0.5617, 0.4482, 0.5, 0.4061, 0.75, 0.4162, 0.8033, 0.4061, 0.75, 0.4721, 0.5359, 0.4623, 0.5, 0.4767, 0.4825, 0.498, 0.5, 0.5663, 1.0, 0.5872, 0.9167, 0.5945, 0.9652, 0.5663, 1.0, 0.5251, 0.25, 0.493, 0.209, 0.5013, 0.1756, 0.5253, 0.25, 0.4303, 0.25, 0.493, 0.209, 0.5251, 0.25, 0.4937, 0.2908, 0.375, 0.0, 0.5663, 0.0, 0.5865, 0.0509, 0.5865, 0.0509, 0.625, 0.0, 0.625, 0.0, 0.625, 0.2095, 0.6156, 0.25, 0.5253, 0.25, 0.5013, 0.1756, 0.493, 0.209, 0.4303, 0.25, 0.375, 0.25, 0.4061, 0.75, 0.4213, 0.6806, 0.4213, 0.6806, 0.4061, 0.75, 0.5663, 0.0, 0.5865, 0.0509, 0.5865, 0.0509, 0.5663, 0.0, 0.625, 1.0, 0.5865, 0.0509, 0.5663, 0.0, 0.5945, 0.9652, 0.4162, 0.8033, 0.4061, 0.75, 0.4213, 0.6806, 0.4592, 0.75, 0.375, 0.25, 0.4303, 0.25, 0.4937, 0.2908, 0.5023, 0.3233, 0.5253, 0.25, 0.6156, 0.25, 0.625, 0.3542, 0.625, 0.5, 0.5559, 0.5, 0.5383, 0.3993, 0.5303, 0.4667, 0.5079, 0.5, 0.498, 0.5, 0.4767, 0.4825, 0.4679, 0.4372, 0.4482, 0.5, 0.375, 0.5, 0.6079, 0.75, 0.625, 0.6763, 0.6585, 0.75, 0.375, 0.75, 0.4061, 0.75, 0.4162, 0.8033, 0.4592, 0.75, 0.6079, 0.75, 0.625, 0.7835, 0.625, 1.0, 0.625, 1.0, 0.5945, 0.9652, 0.5872, 0.9167, 0.5663, 1.0, 0.375, 1.0, 0.625, 0.2095, 0.7708, 0.5, 0.6156, 0.25, 0.625, 0.5, 0.7708, 0.5, 0.875, 0.5405, 0.875, 0.75, 0.6585, 0.75, 0.625, 0.6763, 0.375, 0.5, 0.4482, 0.5, 0.4626, 0.5617, 0.4678, 0.5553, 0.4721, 0.5359, 0.498, 0.5, 0.5079, 0.5, 0.5292, 0.5182, 0.54, 0.5865, 0.5559, 0.5, 0.625, 0.5, 0.625, 0.6763, 0.6079, 0.75, 0.4592, 0.75, 0.4213, 0.6806, 0.4213, 0.6806, 0.4061, 0.75, 0.375, 0.75, 0.5253, 0.25, 0.5023, 0.3233, 0.4937, 0.2908, 0.5251, 0.25, 0.125, 0.5, 0.375, 0.5, 0.375, 0.75, 0.125, 0.75, 0.5559, 0.5, 0.54, 0.5865, 0.5292, 0.5182, 0.5447, 0.5, 0.4482, 0.5, 0.4679, 0.4372, 0.4767, 0.4825, 0.4623, 0.5, 0.5447, 0.5, 0.5303, 0.4667, 0.5383, 0.3993, 0.5559, 0.5, 0.5079, 0.5, 0.5303, 0.4667, 0.5447, 0.5, 0.5292, 0.5182, 0.4623, 0.5, 0.4721, 0.5359, 0.4678, 0.5553, 0.4626, 0.5617, 0.4482, 0.5, 0.4061, 0.75, 0.4162, 0.8033, 0.4061, 0.75, 0.4721, 0.5359, 0.4623, 0.5, 0.4767, 0.4825, 0.498, 0.5, 0.5663, 1.0, 0.5872, 0.9167, 0.5945, 0.9652, 0.5663, 1.0, 0.5251, 0.25, 0.493, 0.209, 0.5013, 0.1756, 0.5253, 0.25, 0.4303, 0.25, 0.493, 0.209, 0.5251, 0.25, 0.4937, 0.2908, 0.375, 0.0, 0.5663, 0.0, 0.5865, 0.0509, 0.5865, 0.0509, 0.625, 0.0, 0.625, 0.0, 0.625, 0.2095, 0.6156, 0.25, 0.5253, 0.25, 0.5013, 0.1756, 0.493, 0.209, 0.4303, 0.25, 0.375, 0.25, 0.4061, 0.75, 0.4213, 0.6806, 0.4213, 0.6806, 0.4061, 0.75, 0.5663, 0.0, 0.5865, 0.0509, 0.5865, 0.0509, 0.5663, 0.0, 0.625, 1.0, 0.5865, 0.0509, 0.5663, 0.0, 0.5945, 0.9652, 0.4162, 0.8033, 0.4061, 0.75, 0.4213, 0.6806, 0.4592, 0.75, 0.375, 0.25, 0.4303, 0.25, 0.4937, 0.2908, 0.5023, 0.3233, 0.5253, 0.25, 0.6156, 0.25, 0.625, 0.3542, 0.625, 0.5, 0.5559, 0.5, 0.5383, 0.3993, 0.5303, 0.4667, 0.5079, 0.5, 0.498, 0.5, 0.4767, 0.4825, 0.4679, 0.4372, 0.4482, 0.5, 0.375, 0.5, 0.6079, 0.75, 0.625, 0.6763, 0.6585, 0.75, 0.375, 0.75, 0.4061, 0.75, 0.4162, 0.8033, 0.4592, 0.75, 0.6079, 0.75, 0.625, 0.7835, 0.625, 1.0, 0.625, 1.0, 0.5945, 0.9652, 0.5872, 0.9167, 0.5663, 1.0, 0.375, 1.0, 0.625, 0.2095, 0.7708, 0.5, 0.6156, 0.25, 0.625, 0.5, 0.7708, 0.5, 0.875, 0.5405, 0.875, 0.75, 0.6585, 0.75, 0.625, 0.6763, 0.375, 0.5, 0.4482, 0.5, 0.4626, 0.5617, 0.4678, 0.5553, 0.4721, 0.5359, 0.498, 0.5, 0.5079, 0.5, 0.5292, 0.5182, 0.54, 0.5865, 0.5559, 0.5, 0.625, 0.5, 0.625, 0.6763, 0.6079, 0.75, 0.4592, 0.75, 0.4213, 0.6806, 0.4213, 0.6806, 0.4061, 0.75, 0.375, 0.75, 0.5253, 0.25, 0.5023, 0.3233, 0.4937, 0.2908, 0.5251, 0.25, 0.125, 0.5, 0.375, 0.5, 0.375, 0.75, 0.125, 0.75, 0.5559, 0.5, 0.54, 0.5865, 0.5292, 0.5182, 0.5447, 0.5, 0.4482, 0.5, 0.4679, 0.4372, 0.4767, 0.4825, 0.4623, 0.5, 0.5447, 0.5, 0.5303, 0.4667, 0.5383, 0.3993, 0.5559, 0.5, 0.5079, 0.5, 0.5303, 0.4667, 0.5447, 0.5, 0.5292, 0.5182, 0.4623, 0.5, 0.4721, 0.5359, 0.4678, 0.5553, 0.4626, 0.5617, 0.4482, 0.5, 0.4061, 0.75, 0.4162, 0.8033, 0.4061, 0.75, 0.4721, 0.5359, 0.4623, 0.5, 0.4767, 0.4825, 0.498, 0.5, 0.5663, 1.0, 0.5872, 0.9167, 0.5945, 0.9652, 0.5663, 1.0, 0.5251, 0.25, 0.493, 0.209, 0.5013, 0.1756, 0.5253, 0.25, 0.4303, 0.25, 0.493, 0.209, 0.5251, 0.25, 0.4937, 0.2908, 0.375, 0.0, 0.5663, 0.0, 0.5865, 0.0509, 0.5865, 0.0509, 0.625, 0.0, 0.625, 0.0, 0.625, 0.2095, 0.6156, 0.25, 0.5253, 0.25, 0.5013, 0.1756, 0.493, 0.209, 0.4303, 0.25, 0.375, 0.25, 0.4061, 0.75, 0.4213, 0.6806, 0.4213, 0.6806, 0.4061, 0.75, 0.5663, 0.0, 0.5865, 0.0509, 0.5865, 0.0509, 0.5663, 0.0, 0.625, 1.0, 0.5865, 0.0509, 0.5663, 0.0, 0.5945, 0.9652, 0.4162, 0.8033, 0.4061, 0.75, 0.4213, 0.6806, 0.4592, 0.75, 0.375, 0.25, 0.4303, 0.25, 0.4937, 0.2908, 0.5023, 0.3233, 0.5253, 0.25, 0.6156, 0.25, 0.625, 0.3542, 0.625, 0.5, 0.5559, 0.5, 0.5383, 0.3993, 0.5303, 0.4667, 0.5079, 0.5, 0.498, 0.5, 0.4767, 0.4825, 0.4679, 0.4372, 0.4482, 0.5, 0.375, 0.5, 0.6079, 0.75, 0.625, 0.6763, 0.6585, 0.75, 0.375, 0.75, 0.4061, 0.75, 0.4162, 0.8033, 0.4592, 0.75, 0.6079, 0.75, 0.625, 0.7835, 0.625, 1.0, 0.625, 1.0, 0.5945, 0.9652, 0.5872, 0.9167, 0.5663, 1.0, 0.375, 1.0, 0.625, 0.2095, 0.7708, 0.5, 0.6156, 0.25, 0.625, 0.5, 0.7708, 0.5, 0.875, 0.5405, 0.875, 0.75, 0.6585, 0.75, 0.625, 0.6763, 0.375, 0.5, 0.4482, 0.5, 0.4626, 0.5617, 0.4678, 0.5553, 0.4721, 0.5359, 0.498, 0.5, 0.5079, 0.5, 0.5292, 0.5182, 0.54, 0.5865, 0.5559, 0.5, 0.625, 0.5, 0.625, 0.6763, 0.6079, 0.75, 0.4592, 0.75, 0.4213, 0.6806, 0.4213, 0.6806, 0.4061, 0.75, 0.375, 0.75, 0.5253, 0.25, 0.5023, 0.3233, 0.4937, 0.2908, 0.5251, 0.25, 0.125, 0.5, 0.375, 0.5, 0.375, 0.75, 0.125, 0.75, 0.5559, 0.5, 0.54, 0.5865, 0.5292, 0.5182, 0.5447, 0.5, 0.4482, 0.5, 0.4679, 0.4372, 0.4767, 0.4825, 0.4623, 0.5, 0.5447, 0.5, 0.5303, 0.4667, 0.5383, 0.3993, 0.5559, 0.5, 0.5079, 0.5, 0.5303, 0.4667, 0.5447, 0.5, 0.5292, 0.5182, 0.4623, 0.5, 0.4721, 0.5359, 0.4678, 0.5553, 0.4626, 0.5617, 0.4482, 0.5, 0.4061, 0.75, 0.4162, 0.8033, 0.4061, 0.75, 0.4721, 0.5359, 0.4623, 0.5, 0.4767, 0.4825, 0.498, 0.5, 0.5663, 1.0, 0.5872, 0.9167, 0.5945, 0.9652, 0.5663, 1.0, 0.5251, 0.25, 0.493, 0.209, 0.5013, 0.1756, 0.5253, 0.25, 0.4303, 0.25, 0.493, 0.209, 0.5251, 0.25, 0.4937, 0.2908, 0.375, 0.0, 0.5663, 0.0, 0.5865, 0.0509, 0.5865, 0.0509, 0.625, 0.0, 0.625, 0.0, 0.625, 0.2095, 0.6156, 0.25, 0.5253, 0.25, 0.5013, 0.1756, 0.493, 0.209, 0.4303, 0.25, 0.375, 0.25, 0.4061, 0.75, 0.4213, 0.6806, 0.4213, 0.6806, 0.4061, 0.75, 0.5663, 0.0, 0.5865, 0.0509, 0.5865, 0.0509, 0.5663, 0.0, 0.625, 1.0, 0.5865, 0.0509, 0.5663, 0.0, 0.5945, 0.9652, 0.4162, 0.8033, 0.4061, 0.75, 0.4213, 0.6806, 0.4592, 0.75, 0.375, 0.25, 0.4303, 0.25, 0.4937, 0.2908, 0.5023, 0.3233, 0.5253, 0.25, 0.6156, 0.25, 0.625, 0.3542, 0.625, 0.5, 0.5559, 0.5, 0.5383, 0.3993, 0.5303, 0.4667, 0.5079, 0.5, 0.498, 0.5, 0.4767, 0.4825, 0.4679, 0.4372, 0.4482, 0.5, 0.375, 0.5, 0.6079, 0.75, 0.625, 0.6763, 0.6585, 0.75, 0.375, 0.75, 0.4061, 0.75, 0.4162, 0.8033, 0.4592, 0.75, 0.6079, 0.75, 0.625, 0.7835, 0.625, 1.0, 0.625, 1.0, 0.5945, 0.9652, 0.5872, 0.9167, 0.5663, 1.0, 0.375, 1.0, 0.625, 0.2095, 0.7708, 0.5, 0.6156, 0.25, 0.625, 0.5, 0.7708, 0.5, 0.875, 0.5405, 0.875, 0.75, 0.6585, 0.75, 0.625, 0.6763, 0.375, 0.5, 0.4482, 0.5, 0.4626, 0.5617, 0.4678, 0.5553, 0.4721, 0.5359, 0.498, 0.5, 0.5079, 0.5, 0.5292, 0.5182, 0.54, 0.5865, 0.5559, 0.5, 0.625, 0.5, 0.625, 0.6763, 0.6079, 0.75, 0.4592, 0.75, 0.4213, 0.6806, 0.4213, 0.6806, 0.4061, 0.75, 0.375, 0.75, 0.5253, 0.25, 0.5023, 0.3233, 0.4937, 0.2908, 0.5251, 0.25, 0.125, 0.5, 0.375, 0.5, 0.375, 0.75, 0.125, 0.75, 0.5559, 0.5, 0.54, 0.5865, 0.5292, 0.5182, 0.5447, 0.5, 0.4482, 0.5, 0.4679, 0.4372, 0.4767, 0.4825, 0.4623, 0.5, 0.5447, 0.5, 0.5303, 0.4667, 0.5383, 0.3993, 0.5559, 0.5, 0.5079, 0.5, 0.5303, 0.4667, 0.5447, 0.5, 0.5292, 0.5182, 0.4623, 0.5, 0.4721, 0.5359, 0.4678, 0.5553, 0.4626, 0.5617, 0.4482, 0.5, 0.4061, 0.75, 0.4162, 0.8033, 0.4061, 0.75, 0.4721, 0.5359, 0.4623, 0.5, 0.4767, 0.4825, 0.498, 0.5, 0.5663, 1.0, 0.5872, 0.9167, 0.5945, 0.9652, 0.5663, 1.0, 0.5251, 0.25, 0.493, 0.209, 0.5013, 0.1756, 0.5253, 0.25, 0.4303, 0.25, 0.493, 0.209, 0.5251, 0.25, 0.4937, 0.2908, 0.375, 0.0, 0.5663, 0.0, 0.5865, 0.0509, 0.5865, 0.0509, 0.625, 0.0, 0.625, 0.0, 0.625, 0.2095, 0.6156, 0.25, 0.5253, 0.25, 0.5013, 0.1756, 0.493, 0.209, 0.4303, 0.25, 0.375, 0.25, 0.4061, 0.75, 0.4213, 0.6806, 0.4213, 0.6806, 0.4061, 0.75, 0.5663, 0.0, 0.5865, 0.0509, 0.5865, 0.0509, 0.5663, 0.0, 0.625, 1.0, 0.5865, 0.0509, 0.5663, 0.0, 0.5945, 0.9652, 0.4162, 0.8033, 0.4061, 0.75, 0.4213, 0.6806, 0.4592, 0.75, 0.375, 0.25, 0.4303, 0.25, 0.4937, 0.2908, 0.5023, 0.3233, 0.5253, 0.25, 0.6156, 0.25, 0.625, 0.3542, 0.625, 0.5, 0.5559, 0.5, 0.5383, 0.3993, 0.5303, 0.4667, 0.5079, 0.5, 0.498, 0.5, 0.4767, 0.4825, 0.4679, 0.4372, 0.4482, 0.5, 0.375, 0.5, 0.6079, 0.75, 0.625, 0.6763, 0.6585, 0.75, 0.375, 0.75, 0.4061, 0.75, 0.4162, 0.8033, 0.4592, 0.75, 0.6079, 0.75, 0.625, 0.7835, 0.625, 1.0, 0.625, 1.0, 0.5945, 0.9652, 0.5872, 0.9167, 0.5663, 1.0, 0.375, 1.0, 0.625, 0.2095, 0.7708, 0.5, 0.6156, 0.25, 0.625, 0.5, 0.7708, 0.5, 0.875, 0.5405, 0.875, 0.75, 0.6585, 0.75, 0.625, 0.6763, 0.375, 0.5, 0.4482, 0.5, 0.4626, 0.5617, 0.4678, 0.5553, 0.4721, 0.5359, 0.498, 0.5, 0.5079, 0.5, 0.5292, 0.5182, 0.54, 0.5865, 0.5559, 0.5, 0.625, 0.5, 0.625, 0.6763, 0.6079, 0.75, 0.4592, 0.75, 0.4213, 0.6806, 0.4213, 0.6806, 0.4061, 0.75, 0.375, 0.75, 0.5253, 0.25, 0.5023, 0.3233, 0.4937, 0.2908, 0.5251, 0.25, 0.125, 0.5, 0.375, 0.5, 0.375, 0.75, 0.125, 0.75, 0.5559, 0.5, 0.54, 0.5865, 0.5292, 0.5182, 0.5447, 0.5, 0.4482, 0.5, 0.4679, 0.4372, 0.4767, 0.4825, 0.4623, 0.5, 0.5447, 0.5, 0.5303, 0.4667, 0.5383, 0.3993, 0.5559, 0.5, 0.5079, 0.5, 0.5303, 0.4667, 0.5447, 0.5, 0.5292, 0.5182, 0.4623, 0.5, 0.4721, 0.5359, 0.4678, 0.5553, 0.4626, 0.5617, 0.4482, 0.5, 0.4061, 0.75, 0.4162, 0.8033, 0.4061, 0.75, 0.4721, 0.5359, 0.4623, 0.5, 0.4767, 0.4825, 0.498, 0.5, 0.5663, 1.0, 0.5872, 0.9167, 0.5945, 0.9652, 0.5663, 1.0, 0.5251, 0.25, 0.493, 0.209, 0.5013, 0.1756, 0.5253, 0.25, 0.4303, 0.25, 0.493, 0.209, 0.5251, 0.25, 0.4937, 0.2908, 0.375, 0.0, 0.5663, 0.0, 0.5865, 0.0509, 0.5865, 0.0509, 0.625, 0.0, 0.625, 0.0, 0.625, 0.2095, 0.6156, 0.25, 0.5253, 0.25, 0.5013, 0.1756, 0.493, 0.209, 0.4303, 0.25, 0.375, 0.25, 0.4061, 0.75, 0.4213, 0.6806, 0.4213, 0.6806, 0.4061, 0.75, 0.5663, 0.0, 0.5865, 0.0509, 0.5865, 0.0509, 0.5663, 0.0, 0.625, 1.0, 0.5865, 0.0509, 0.5663, 0.0, 0.5945, 0.9652, 0.4162, 0.8033, 0.4061, 0.75, 0.4213, 0.6806, 0.4592, 0.75, 0.375, 0.25, 0.4303, 0.25, 0.4937, 0.2908, 0.5023, 0.3233, 0.5253, 0.25, 0.6156, 0.25, 0.625, 0.3542, 0.625, 0.5, 0.5559, 0.5, 0.5383, 0.3993, 0.5303, 0.4667, 0.5079, 0.5, 0.498, 0.5, 0.4767, 0.4825, 0.4679, 0.4372, 0.4482, 0.5, 0.375, 0.5, 0.6079, 0.75, 0.625, 0.6763, 0.6585, 0.75, 0.375, 0.75, 0.4061, 0.75, 0.4162, 0.8033, 0.4592, 0.75, 0.6079, 0.75, 0.625, 0.7835, 0.625, 1.0, 0.625, 1.0, 0.5945, 0.9652, 0.5872, 0.9167, 0.5663, 1.0, 0.375, 1.0, 0.625, 0.2095, 0.7708, 0.5, 0.6156, 0.25, 0.625, 0.5, 0.7708, 0.5, 0.875, 0.5405, 0.875, 0.75, 0.6585, 0.75, 0.625, 0.6763])
me_cube_001.materials.append(mat_material)
me_cube_001.use_mirror_vertex_groups = False
me_cube_001.update()

# ---- objects
ob_cube_001 = bpy.data.objects.new('Cube.001', me_cube_001)

# ---- transforms, parenting, visibility, modifiers, constraints
ob_cube_001.location = (2.805e-16, 15.86, 1.288)
ob_cube_001.rotation_euler = (1.571, 2.22e-16, 2.22e-16)
ob_cube_001.scale = (0.1796, 0.1796, 2.418)
ob_cube_001.lock_rotations_4d = False
ob_cube_001.empty_display_type = 'ARROWS'
ob_cube_001.lineart.crease_threshold = 0.0

# ---- collection membership
col_collection.objects.link(ob_cube_001)

# ---- scene / render settings (as saved in the file)
scene.frame_start = 1; scene.frame_end = 250; scene.frame_set(1)
scene.render.engine = 'BLENDER_EEVEE_NEXT'
scene.cycles.sampling_pattern = 'TABULATED_SOBOL'
scene.cycles.use_light_tree = False
scene.view_settings.view_transform = 'Filmic'
bpy.context.view_layer.update()

# ---- added for rendering (the .blend has no active camera and no usable light): camera, sun
cam_auto = bpy.data.cameras.new('AutoCamera')
cam_auto.lens = 50.0
cam_auto.sensor_width = 36.0
cam_auto.clip_end = 1000.0
ob_auto_camera = bpy.data.objects.new('AutoCamera', cam_auto)
scene.collection.objects.link(ob_auto_camera)
ob_auto_camera.location = (28.4996, -31.7335, 22.8255)
ob_auto_camera.rotation_euler = (1.09748, -7.21219e-08, 0.694738)
scene.camera = ob_auto_camera
light_auto_sun = bpy.data.lights.new('AutoSun', 'SUN')
light_auto_sun.energy = 3.0
light_auto_sun.angle = 0.0523599
ob_auto_sun = bpy.data.objects.new('AutoSun', light_auto_sun)
scene.collection.objects.link(ob_auto_sun)
ob_auto_sun.rotation_euler = (0.872665, 0.174533, 0.523599)
bpy.context.view_layer.update()
